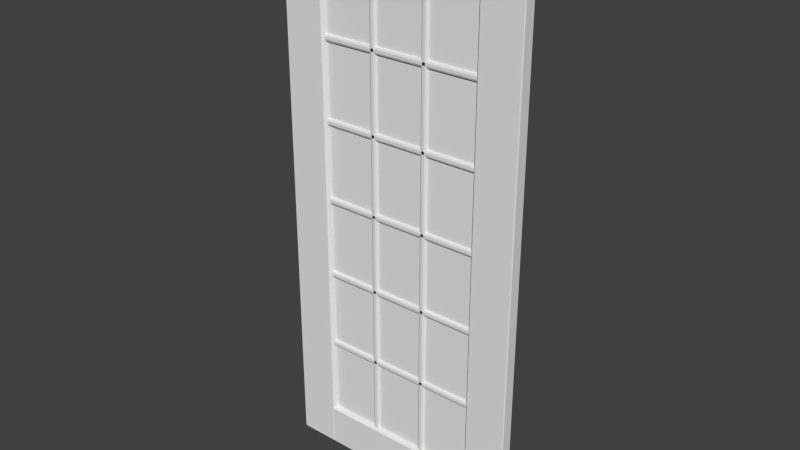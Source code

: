 # Source: Door_Panel_Glass_Georgian.blend  (saved by Blender 2.78.0; exported with 4.5.12 LTS)
import bpy
from mathutils import Matrix  # noqa: F401  (used for matrix-valued properties, if any)

bpy.ops.wm.read_factory_settings(use_empty=True)
scene = bpy.context.scene
scene.name = 'Scene'

# ---- collections
col_collection_1 = bpy.data.collections.new('Collection 1'); scene.collection.children.link(col_collection_1)

# ---- world
world_world = bpy.data.worlds.new('World'); scene.world = world_world
world_world.color = (0.05088, 0.05088, 0.05088)
world_world.use_sun_shadow = False
world_world.sun_shadow_jitter_overblur = 0.0
world_world.cycles.sampling_method = 'NONE'
world_world.cycles.sample_map_resolution = 256

# ---- meshes
me_base_point = bpy.data.meshes.new('Base Point')
me_base_point.from_pydata([(0.0, 0.0, 0.0)], [], [])
me_base_point.use_remesh_preserve_volume = False
me_base_point.use_remesh_preserve_attributes = False
me_base_point.use_mirror_vertex_groups = False
me_base_point.update()
me_cage = bpy.data.meshes.new('CAGE')
me_cage.from_pydata([(0.0, 0.0, 0.0), (0.0, 0.6096, 0.0), (0.6096, 0.6096, 0.0), (0.6096, 0.0, 0.0), (0.0, 0.0, 0.6096), (0.0, 0.6096, 0.6096), (0.6096, 0.6096, 0.6096), (0.6096, 0.0, 0.6096)], [], [(0, 1, 2, 3), (4, 7, 6, 5), (0, 4, 5, 1), (1, 5, 6, 2), (2, 6, 7, 3), (4, 0, 3, 7)])
me_cage.use_remesh_preserve_volume = False
me_cage.use_remesh_preserve_attributes = False
me_cage.use_mirror_vertex_groups = False
me_cage.update()
me_cube_008 = bpy.data.meshes.new('Cube.008')
me_cube_008.from_pydata([(0.1536, -0.02735, 1.003), (0.1536, -0.03565, 1.011), (0.1453, -0.02735, 1.011), (0.1537, -0.03292, 1.005), (0.1493, -0.03172, 1.007), (0.1481, -0.03292, 1.011), (0.1481, -0.0273, 1.005), (0.1453, -0.0171, 1.011), (0.1536, -0.008804, 1.011), (0.1536, -0.0171, 1.003), (0.1481, -0.01153, 1.011), (0.1493, -0.01273, 1.007), (0.1537, -0.01153, 1.005), (0.1481, -0.01715, 1.005), (0.7608, -0.008804, 1.011), (0.7691, -0.0171, 1.011), (0.7608, -0.0171, 1.003), (0.7663, -0.01153, 1.011), (0.7651, -0.01273, 1.007), (0.7663, -0.01715, 1.005), (0.7607, -0.01153, 1.005), (0.7691, -0.02735, 1.011), (0.7608, -0.03565, 1.011), (0.7608, -0.02735, 1.003), (0.7663, -0.03292, 1.011), (0.7651, -0.03172, 1.007), (0.7607, -0.03292, 1.005), (0.7663, -0.0273, 1.005), (0.1453, -0.02735, 1.021), (0.1536, -0.03565, 1.021), (0.1536, -0.02735, 1.029), (0.1481, -0.03292, 1.021), (0.1493, -0.03172, 1.025), (0.1537, -0.03292, 1.027), (0.1481, -0.0273, 1.027), (0.1453, -0.0171, 1.021), (0.1536, -0.0171, 1.029), (0.1536, -0.008804, 1.021), (0.1481, -0.01715, 1.027), (0.1493, -0.01273, 1.025), (0.1537, -0.01153, 1.027), (0.1481, -0.01153, 1.021), (0.7608, -0.008804, 1.021), (0.7608, -0.0171, 1.029), (0.7691, -0.0171, 1.021), (0.7607, -0.01153, 1.027), (0.7651, -0.01273, 1.025), (0.7663, -0.01715, 1.027), (0.7663, -0.01153, 1.021), (0.7691, -0.02735, 1.021), (0.7608, -0.02735, 1.029), (0.7608, -0.03565, 1.021), (0.7663, -0.0273, 1.027), (0.7651, -0.03172, 1.025), (0.7607, -0.03292, 1.027), (0.7663, -0.03292, 1.021), (0.1536, -0.02735, 1.29), (0.1536, -0.03565, 1.298), (0.1453, -0.02735, 1.298), (0.1537, -0.03292, 1.292), (0.1493, -0.03172, 1.294), (0.1481, -0.03292, 1.298), (0.1481, -0.0273, 1.292), (0.1453, -0.0171, 1.298), (0.1536, -0.008804, 1.298), (0.1536, -0.0171, 1.29), (0.1481, -0.01153, 1.298), (0.1493, -0.01273, 1.294), (0.1537, -0.01153, 1.292), (0.1481, -0.01715, 1.292), (0.7608, -0.008804, 1.298), (0.7691, -0.0171, 1.298), (0.7608, -0.0171, 1.29), (0.7663, -0.01153, 1.298), (0.7651, -0.01273, 1.294), (0.7663, -0.01715, 1.292), (0.7607, -0.01153, 1.292), (0.7691, -0.02735, 1.298), (0.7608, -0.03565, 1.298), (0.7608, -0.02735, 1.29), (0.7663, -0.03292, 1.298), (0.7651, -0.03172, 1.294), (0.7607, -0.03292, 1.292), (0.7663, -0.0273, 1.292), (0.1453, -0.02735, 1.308), (0.1536, -0.03565, 1.308), (0.1536, -0.02735, 1.316), (0.1481, -0.03292, 1.308), (0.1493, -0.03172, 1.313), (0.1537, -0.03292, 1.314), (0.1481, -0.0273, 1.314), (0.1453, -0.0171, 1.308), (0.1536, -0.0171, 1.316), (0.1536, -0.008804, 1.308), (0.1481, -0.01715, 1.314), (0.1493, -0.01273, 1.313), (0.1537, -0.01153, 1.314), (0.1481, -0.01153, 1.308), (0.7608, -0.008804, 1.308), (0.7608, -0.0171, 1.316), (0.7691, -0.0171, 1.308), (0.7607, -0.01153, 1.314), (0.7651, -0.01273, 1.313), (0.7663, -0.01715, 1.314), (0.7663, -0.01153, 1.308), (0.7691, -0.02735, 1.308), (0.7608, -0.02735, 1.316), (0.7608, -0.03565, 1.308), (0.7663, -0.0273, 1.314), (0.7651, -0.03172, 1.313), (0.7607, -0.03292, 1.314), (0.7663, -0.03292, 1.308), (0.1536, -0.02735, 1.577), (0.1536, -0.03565, 1.585), (0.1453, -0.02735, 1.585), (0.1537, -0.03292, 1.579), (0.1493, -0.03172, 1.581), (0.1481, -0.03292, 1.585), (0.1481, -0.0273, 1.579), (0.1453, -0.0171, 1.585), (0.1536, -0.008804, 1.585), (0.1536, -0.0171, 1.577), (0.1481, -0.01153, 1.585), (0.1493, -0.01273, 1.581), (0.1537, -0.01153, 1.579), (0.1481, -0.01715, 1.579), (0.7608, -0.008804, 1.585), (0.7691, -0.0171, 1.585), (0.7608, -0.0171, 1.577), (0.7663, -0.01153, 1.585), (0.7651, -0.01273, 1.581), (0.7663, -0.01715, 1.579), (0.7607, -0.01153, 1.579), (0.7691, -0.02735, 1.585), (0.7608, -0.03565, 1.585), (0.7608, -0.02735, 1.577), (0.7663, -0.03292, 1.585), (0.7651, -0.03172, 1.581), (0.7607, -0.03292, 1.579), (0.7663, -0.0273, 1.579), (0.1453, -0.02735, 1.595), (0.1536, -0.03565, 1.595), (0.1536, -0.02735, 1.603), (0.1481, -0.03292, 1.595), (0.1493, -0.03172, 1.6), (0.1537, -0.03292, 1.601), (0.1481, -0.0273, 1.601), (0.1453, -0.0171, 1.595), (0.1536, -0.0171, 1.603), (0.1536, -0.008804, 1.595), (0.1481, -0.01715, 1.601), (0.1493, -0.01273, 1.6), (0.1537, -0.01153, 1.601), (0.1481, -0.01153, 1.595), (0.7608, -0.008804, 1.595), (0.7608, -0.0171, 1.603), (0.7691, -0.0171, 1.595), (0.7607, -0.01153, 1.601), (0.7651, -0.01273, 1.6), (0.7663, -0.01715, 1.601), (0.7663, -0.01153, 1.595), (0.7691, -0.02735, 1.595), (0.7608, -0.02735, 1.603), (0.7608, -0.03565, 1.595), (0.7663, -0.0273, 1.601), (0.7651, -0.03172, 1.6), (0.7607, -0.03292, 1.601), (0.7663, -0.03292, 1.595), (0.1536, -0.02735, 0.7156), (0.1536, -0.03565, 0.7239), (0.1453, -0.02735, 0.7239), (0.1537, -0.03292, 0.7183), (0.1493, -0.03172, 0.7195), (0.1481, -0.03292, 0.7239), (0.1481, -0.0273, 0.7183), (0.1453, -0.0171, 0.7239), (0.1536, -0.008804, 0.7239), (0.1536, -0.0171, 0.7156), (0.1481, -0.01153, 0.7239), (0.1493, -0.01273, 0.7195), (0.1537, -0.01153, 0.7183), (0.1481, -0.01715, 0.7183), (0.7608, -0.008804, 0.7239), (0.7691, -0.0171, 0.7239), (0.7608, -0.0171, 0.7156), (0.7663, -0.01153, 0.7239), (0.7651, -0.01273, 0.7195), (0.7663, -0.01715, 0.7183), (0.7607, -0.01153, 0.7183), (0.7691, -0.02735, 0.7239), (0.7608, -0.03565, 0.7239), (0.7608, -0.02735, 0.7156), (0.7663, -0.03292, 0.7239), (0.7651, -0.03172, 0.7195), (0.7607, -0.03292, 0.7183), (0.7663, -0.0273, 0.7183), (0.1453, -0.02735, 0.7341), (0.1536, -0.03565, 0.7341), (0.1536, -0.02735, 0.7424), (0.1481, -0.03292, 0.7341), (0.1493, -0.03172, 0.7385), (0.1537, -0.03292, 0.7397), (0.1481, -0.0273, 0.7397), (0.1453, -0.0171, 0.7341), (0.1536, -0.0171, 0.7424), (0.1536, -0.008804, 0.7341), (0.1481, -0.01715, 0.7397), (0.1493, -0.01273, 0.7385), (0.1537, -0.01153, 0.7397), (0.1481, -0.01153, 0.7341), (0.7608, -0.008804, 0.7341), (0.7608, -0.0171, 0.7424), (0.7691, -0.0171, 0.7341), (0.7607, -0.01153, 0.7397), (0.7651, -0.01273, 0.7385), (0.7663, -0.01715, 0.7397), (0.7663, -0.01153, 0.7341), (0.7691, -0.02735, 0.7341), (0.7608, -0.02735, 0.7424), (0.7608, -0.03565, 0.7341), (0.7663, -0.0273, 0.7397), (0.7651, -0.03172, 0.7385), (0.7607, -0.03292, 0.7397), (0.7663, -0.03292, 0.7341), (0.1536, -0.02735, 0.4285), (0.1536, -0.03565, 0.4368), (0.1453, -0.02735, 0.4368), (0.1537, -0.03292, 0.4313), (0.1493, -0.03172, 0.4325), (0.1481, -0.03292, 0.4369), (0.1481, -0.0273, 0.4313), (0.1453, -0.0171, 0.4368), (0.1536, -0.008804, 0.4368), (0.1536, -0.0171, 0.4285), (0.1481, -0.01153, 0.4369), (0.1493, -0.01273, 0.4325), (0.1537, -0.01153, 0.4313), (0.1481, -0.01715, 0.4313), (0.7608, -0.008804, 0.4368), (0.7691, -0.0171, 0.4368), (0.7608, -0.0171, 0.4285), (0.7663, -0.01153, 0.4369), (0.7651, -0.01273, 0.4325), (0.7663, -0.01715, 0.4313), (0.7607, -0.01153, 0.4313), (0.7691, -0.02735, 0.4368), (0.7608, -0.03565, 0.4368), (0.7608, -0.02735, 0.4285), (0.7663, -0.03292, 0.4369), (0.7651, -0.03172, 0.4325), (0.7607, -0.03292, 0.4313), (0.7663, -0.0273, 0.4313), (0.1453, -0.02735, 0.4471), (0.1536, -0.03565, 0.4471), (0.1536, -0.02735, 0.4554), (0.1481, -0.03292, 0.447), (0.1493, -0.03172, 0.4515), (0.1537, -0.03292, 0.4527), (0.1481, -0.0273, 0.4527), (0.1453, -0.0171, 0.4471), (0.1536, -0.0171, 0.4554), (0.1536, -0.008804, 0.4471), (0.1481, -0.01715, 0.4527), (0.1493, -0.01273, 0.4515), (0.1537, -0.01153, 0.4527), (0.1481, -0.01153, 0.447), (0.7608, -0.008804, 0.4471), (0.7608, -0.0171, 0.4554), (0.7691, -0.0171, 0.4471), (0.7607, -0.01153, 0.4527), (0.7651, -0.01273, 0.4515), (0.7663, -0.01715, 0.4527), (0.7663, -0.01153, 0.447), (0.7691, -0.02735, 0.4471), (0.7608, -0.02735, 0.4554), (0.7608, -0.03565, 0.4471), (0.7663, -0.0273, 0.4527), (0.7651, -0.03172, 0.4515), (0.7607, -0.03292, 0.4527), (0.7663, -0.03292, 0.447), (0.5537, -0.02735, 0.1453), (0.5537, -0.03565, 0.1536), (0.5454, -0.02735, 0.1536), (0.5537, -0.03292, 0.1481), (0.5493, -0.03172, 0.1493), (0.5481, -0.03292, 0.1537), (0.5481, -0.0273, 0.1481), (0.5454, -0.0171, 0.1536), (0.5537, -0.008804, 0.1536), (0.5537, -0.0171, 0.1453), (0.5481, -0.01153, 0.1537), (0.5493, -0.01273, 0.1493), (0.5537, -0.01153, 0.1481), (0.5481, -0.01715, 0.1481), (0.5639, -0.008804, 0.1536), (0.5722, -0.0171, 0.1536), (0.5639, -0.0171, 0.1453), (0.5695, -0.01153, 0.1537), (0.5683, -0.01273, 0.1493), (0.5695, -0.01715, 0.1481), (0.5639, -0.01153, 0.1481), (0.5722, -0.02735, 0.1536), (0.5639, -0.03565, 0.1536), (0.5639, -0.02735, 0.1453), (0.5695, -0.03292, 0.1537), (0.5683, -0.03172, 0.1493), (0.5639, -0.03292, 0.1481), (0.5695, -0.0273, 0.1481), (0.5454, -0.02735, 1.878), (0.5537, -0.03565, 1.878), (0.5537, -0.02735, 1.887), (0.5481, -0.03292, 1.878), (0.5493, -0.03172, 1.883), (0.5537, -0.03292, 1.884), (0.5481, -0.0273, 1.884), (0.5454, -0.0171, 1.878), (0.5537, -0.0171, 1.887), (0.5537, -0.008804, 1.878), (0.5481, -0.01715, 1.884), (0.5493, -0.01273, 1.883), (0.5537, -0.01153, 1.884), (0.5481, -0.01153, 1.878), (0.5639, -0.008804, 1.878), (0.5639, -0.0171, 1.887), (0.5722, -0.0171, 1.878), (0.5639, -0.01153, 1.884), (0.5683, -0.01273, 1.883), (0.5695, -0.01715, 1.884), (0.5695, -0.01153, 1.878), (0.5722, -0.02735, 1.878), (0.5639, -0.02735, 1.887), (0.5639, -0.03565, 1.878), (0.5695, -0.0273, 1.884), (0.5683, -0.03172, 1.883), (0.5639, -0.03292, 1.884), (0.5695, -0.03292, 1.878), (0.3505, -0.02735, 0.1453), (0.3505, -0.03565, 0.1536), (0.3422, -0.02735, 0.1536), (0.3505, -0.03292, 0.1481), (0.3461, -0.03172, 0.1493), (0.3449, -0.03292, 0.1537), (0.3449, -0.0273, 0.1481), (0.3422, -0.0171, 0.1536), (0.3505, -0.008804, 0.1536), (0.3505, -0.0171, 0.1453), (0.3449, -0.01153, 0.1537), (0.3461, -0.01273, 0.1493), (0.3505, -0.01153, 0.1481), (0.3449, -0.01715, 0.1481), (0.3607, -0.008804, 0.1536), (0.369, -0.0171, 0.1536), (0.3607, -0.0171, 0.1453), (0.3663, -0.01153, 0.1537), (0.3651, -0.01273, 0.1493), (0.3663, -0.01715, 0.1481), (0.3607, -0.01153, 0.1481), (0.369, -0.02735, 0.1536), (0.3607, -0.03565, 0.1536), (0.3607, -0.02735, 0.1453), (0.3663, -0.03292, 0.1537), (0.3651, -0.03172, 0.1493), (0.3607, -0.03292, 0.1481), (0.3663, -0.0273, 0.1481), (0.3422, -0.02735, 1.878), (0.3505, -0.03565, 1.878), (0.3505, -0.02735, 1.887), (0.3449, -0.03292, 1.878), (0.3461, -0.03172, 1.883), (0.3505, -0.03292, 1.884), (0.3449, -0.0273, 1.884), (0.3422, -0.0171, 1.878), (0.3505, -0.0171, 1.887), (0.3505, -0.008804, 1.878), (0.3449, -0.01715, 1.884), (0.3461, -0.01273, 1.883), (0.3505, -0.01153, 1.884), (0.3449, -0.01153, 1.878), (0.3607, -0.008804, 1.878), (0.3607, -0.0171, 1.887), (0.369, -0.0171, 1.878), (0.3607, -0.01153, 1.884), (0.3651, -0.01273, 1.883), (0.3663, -0.01715, 1.884), (0.3663, -0.01153, 1.878), (0.369, -0.02735, 1.878), (0.3607, -0.02735, 1.887), (0.3607, -0.03565, 1.878), (0.3663, -0.0273, 1.884), (0.3651, -0.03172, 1.883), (0.3607, -0.03292, 1.884), (0.3663, -0.03292, 1.878), (0.1515, -0.04153, 1.88), (0.1535, -0.04066, 1.878), (0.7629, -0.002918, 0.1515), (0.1584, -0.03505, 1.874), (0.1594, -0.03241, 1.873), (0.16, -0.02955, 1.872), (0.756, -0.009403, 1.874), (0.1602, -0.02657, 1.872), (0.7544, -0.0149, 1.872), (0.7609, -0.003786, 0.1535), (0.1494, -0.04182, 0.1494), (0.765, -0.04183, 0.1494), (0.16, -0.02955, 0.16), (0.1594, -0.03241, 0.1594), (0.157, -0.007092, 1.875), (0.1554, -0.005195, 1.877), (0.1584, -0.03505, 0.1584), (0.1494, -0.04182, 1.883), (0.7629, -0.04153, 1.88), (0.7609, -0.04066, 1.878), (0.7574, -0.007092, 0.157), (0.759, -0.03925, 1.877), (0.7574, -0.03736, 1.875), (0.7544, -0.0149, 0.16), (0.755, -0.03241, 1.873), (0.7542, -0.02657, 1.872), (0.765, -0.002625, 1.883), (0.7542, -0.02657, 0.1602), (0.1602, -0.01788, 0.1602), (0.1535, -0.04066, 0.1535), (0.755, -0.03241, 0.1594), (0.756, -0.03505, 0.1584), (0.157, -0.007092, 0.157), (0.1554, -0.005195, 0.1554), (0.759, -0.03925, 0.1554), (0.1515, -0.04153, 0.1515), (0.1554, -0.03925, 0.1554), (0.157, -0.03736, 0.157), (0.1515, -0.002918, 0.1515), (0.1602, -0.02657, 0.1602), (0.759, -0.005195, 0.1554), (0.756, -0.009403, 0.1584), (0.755, -0.01204, 0.1594), (0.765, -0.04182, 1.883), (0.1535, -0.003786, 0.1535), (0.7542, -0.01788, 0.1602), (0.7544, -0.02955, 0.16), (0.7542, -0.01788, 1.872), (0.7574, -0.03736, 0.157), (0.755, -0.01204, 1.873), (0.1554, -0.03925, 1.877), (0.7574, -0.007092, 1.875), (0.759, -0.005195, 1.877), (0.7609, -0.003786, 1.878), (0.7629, -0.002918, 1.88), (0.1494, -0.002625, 1.883), (0.157, -0.03736, 1.875), (0.1584, -0.009403, 0.1584), (0.1594, -0.01204, 0.1594), (0.16, -0.0149, 0.16), (0.7609, -0.04066, 0.1535), (0.765, -0.002625, 0.1494), (0.7544, -0.02955, 1.872), (0.1494, -0.002625, 0.1494), (0.1602, -0.01788, 1.872), (0.16, -0.0149, 1.872), (0.1594, -0.01204, 1.873), (0.1584, -0.009403, 1.874), (0.756, -0.03505, 1.874), (0.7629, -0.04153, 0.1515), (0.1535, -0.003786, 1.878), (0.1515, -0.002918, 1.88), (0.1535, -0.003786, 0.1535), (0.7609, -0.003786, 0.1535), (0.7542, -0.02657, 0.1602), (0.7542, -0.02657, 0.1602), (0.1602, -0.02657, 0.1602), (0.1602, -0.02657, 0.1602), (0.1554, -0.005195, 1.877), (0.157, -0.007092, 1.875), (0.1602, -0.02657, 1.872), (0.1602, -0.02657, 1.872), (0.16, -0.02955, 0.16), (0.7542, -0.02657, 1.872), (0.7542, -0.02657, 1.872), (0.756, -0.009403, 0.1584), (0.755, -0.01204, 0.1594), (0.755, -0.03241, 0.1594), (0.7544, -0.02955, 0.16), (0.1535, -0.04066, 1.878), (0.1554, -0.03925, 1.877), (0.157, -0.03736, 1.875), (0.1584, -0.03505, 1.874), (0.7574, -0.03736, 0.157), (0.756, -0.03505, 0.1584), (0.759, -0.03925, 0.1554), (0.7609, -0.04066, 0.1535), (0.1554, -0.005195, 0.1554), (0.157, -0.007092, 0.157), (0.1535, -0.04066, 0.1535), (0.1554, -0.03925, 0.1554), (0.7544, -0.02955, 1.872), (0.7574, -0.03736, 1.875), (0.756, -0.03505, 1.874), (0.755, -0.03241, 1.873), (0.157, -0.03736, 0.157), (0.1584, -0.03505, 0.1584), (0.1594, -0.03241, 0.1594), (0.1594, -0.03241, 1.873), (0.16, -0.02955, 1.872), (0.759, -0.005195, 1.877), (0.7574, -0.007092, 1.875), (0.7609, -0.003786, 1.878), (0.7609, -0.04066, 1.878), (0.759, -0.03925, 1.877), (0.16, -0.0149, 1.872), (0.1602, -0.01788, 1.872), (0.1602, -0.01788, 1.872), (0.1594, -0.01204, 1.873), (0.1584, -0.009403, 1.874), (0.1535, -0.003786, 1.878), (0.1584, -0.009403, 0.1584), (0.1594, -0.01204, 0.1594), (0.16, -0.0149, 0.16), (0.7542, -0.01788, 1.872), (0.7542, -0.01788, 1.872), (0.755, -0.01204, 1.873), (0.7544, -0.0149, 1.872), (0.756, -0.009403, 1.874), (0.759, -0.005195, 0.1554), (0.7574, -0.007092, 0.157), (0.7544, -0.0149, 0.16), (0.7542, -0.01788, 0.1602), (0.7542, -0.01788, 0.1602), (0.1602, -0.01788, 0.1602), (0.1602, -0.01788, 0.1602), (0.1554, -0.04182, 4.47e-08), (0.1554, -0.04445, 0.003), (0.1524, -0.04182, 0.003), (0.1554, -0.04368, 0.0008787), (0.1537, -0.04334, 0.001268), (0.1533, -0.04368, 0.003), (0.1533, -0.04182, 0.0008787), (0.1524, -0.002625, 0.003), (0.1554, -6.147e-08, 0.003), (0.1554, -0.002625, 4.47e-08), (0.1533, -0.0007689, 0.003), (0.1537, -0.00111, 0.001268), (0.1554, -0.0007689, 0.0008787), (0.1533, -0.002625, 0.0008787), (0.759, -6.147e-08, 0.003), (0.762, -0.002625, 0.003), (0.759, -0.002625, 4.47e-08), (0.7611, -0.0007689, 0.003), (0.7607, -0.00111, 0.001268), (0.7611, -0.002625, 0.0008787), (0.759, -0.0007689, 0.0008787), (0.762, -0.04182, 0.003), (0.759, -0.04445, 0.003), (0.759, -0.04182, 4.47e-08), (0.7611, -0.04368, 0.003), (0.7607, -0.04334, 0.001268), (0.759, -0.04368, 0.0008787), (0.7611, -0.04182, 0.0008787), (0.1524, -0.04182, 0.1494), (0.1554, -0.04445, 0.1494), (0.1554, -0.04182, 0.1524), (0.1533, -0.04368, 0.1494), (0.1537, -0.04334, 0.1511), (0.1554, -0.04368, 0.1515), (0.1533, -0.04182, 0.1515), (0.1524, -0.002625, 0.1494), (0.1554, -0.002625, 0.1524), (0.1554, -6.147e-08, 0.1494), (0.1533, -0.002625, 0.1515), (0.1537, -0.00111, 0.1511), (0.1554, -0.0007689, 0.1515), (0.1533, -0.0007689, 0.1494), (0.759, -6.147e-08, 0.1494), (0.759, -0.002625, 0.1524), (0.762, -0.002625, 0.1494), (0.759, -0.0007689, 0.1515), (0.7607, -0.00111, 0.1511), (0.7611, -0.002625, 0.1515), (0.7611, -0.0007689, 0.1494), (0.762, -0.04182, 0.1494), (0.759, -0.04182, 0.1524), (0.759, -0.04445, 0.1494), (0.7611, -0.04182, 0.1515), (0.7607, -0.04334, 0.1511), (0.759, -0.04368, 0.1515), (0.7611, -0.04368, 0.1494), (0.1554, -0.04182, 1.88), (0.1554, -0.04445, 1.883), (0.1524, -0.04182, 1.883), (0.1554, -0.04368, 1.88), (0.1537, -0.04334, 1.881), (0.1533, -0.04368, 1.883), (0.1533, -0.04182, 1.88), (0.1524, -0.002625, 1.883), (0.1554, -6.147e-08, 1.883), (0.1554, -0.002625, 1.88), (0.1533, -0.0007689, 1.883), (0.1537, -0.00111, 1.881), (0.1554, -0.0007689, 1.88), (0.1533, -0.002625, 1.88), (0.759, -6.147e-08, 1.883), (0.762, -0.002625, 1.883), (0.759, -0.002625, 1.88), (0.7611, -0.0007689, 1.883), (0.7607, -0.00111, 1.881), (0.7611, -0.002625, 1.88), (0.759, -0.0007689, 1.88), (0.762, -0.04182, 1.883), (0.759, -0.04445, 1.883), (0.759, -0.04182, 1.88), (0.7611, -0.04368, 1.883), (0.7607, -0.04334, 1.881), (0.759, -0.04368, 1.88), (0.7611, -0.04182, 1.88), (0.1524, -0.04182, 2.029), (0.1554, -0.04445, 2.029), (0.1554, -0.04182, 2.032), (0.1533, -0.04368, 2.029), (0.1537, -0.04334, 2.031), (0.1554, -0.04368, 2.031), (0.1533, -0.04182, 2.031), (0.1524, -0.002625, 2.029), (0.1554, -0.002625, 2.032), (0.1554, -6.147e-08, 2.029), (0.1533, -0.002625, 2.031), (0.1537, -0.00111, 2.031), (0.1554, -0.0007689, 2.031), (0.1533, -0.0007689, 2.029), (0.759, -6.147e-08, 2.029), (0.759, -0.002625, 2.032), (0.762, -0.002625, 2.029), (0.759, -0.0007689, 2.031), (0.7607, -0.00111, 2.031), (0.7611, -0.002625, 2.031), (0.7611, -0.0007689, 2.029), (0.762, -0.04182, 2.029), (0.759, -0.04182, 2.032), (0.759, -0.04445, 2.029), (0.7611, -0.04182, 2.031), (0.7607, -0.04334, 2.031), (0.759, -0.04368, 2.031), (0.7611, -0.04368, 2.029), (-5.96e-08, -0.04183, 2.029), (0.003, -0.04445, 2.029), (0.003, -0.04183, 2.032), (0.0008786, -0.04368, 2.029), (0.001268, -0.04334, 2.031), (0.003, -0.04368, 2.031), (0.0008786, -0.04183, 2.031), (0.003, -0.002625, 2.032), (0.003, -1.248e-07, 2.029), (-5.96e-08, -0.002625, 2.029), (0.003, -0.000769, 2.031), (0.001268, -0.00111, 2.031), (0.0008786, -0.000769, 2.029), (0.0008786, -0.002625, 2.031), (0.003, -1.676e-08, 0.003), (0.003, -0.002625, 0.0), (0.0, -0.002625, 0.003), (0.003, -0.0007689, 0.0008787), (0.001268, -0.001109, 0.001268), (0.0008787, -0.002625, 0.0008787), (0.0008787, -0.0007689, 0.003), (0.003, -0.04182, 0.0), (0.003, -0.04445, 0.003), (0.0, -0.04182, 0.003), (0.003, -0.04368, 0.0008787), (0.001268, -0.04334, 0.001268), (0.0008787, -0.04368, 0.003), (0.0008787, -0.04182, 0.0008787), (0.1494, -0.04182, 2.032), (0.1494, -0.04445, 2.029), (0.1524, -0.04182, 2.029), (0.1494, -0.04368, 2.031), (0.1511, -0.04334, 2.031), (0.1515, -0.04368, 2.029), (0.1515, -0.04182, 2.031), (0.1494, -0.002625, 2.032), (0.1524, -0.002625, 2.029), (0.1494, -1.08e-07, 2.029), (0.1515, -0.002625, 2.031), (0.1511, -0.00111, 2.031), (0.1515, -0.000769, 2.029), (0.1494, -0.000769, 2.031), (0.1494, 0.0, 0.003), (0.1524, -0.002625, 0.003), (0.1494, -0.002625, 0.0), (0.1515, -0.0007688, 0.003), (0.1511, -0.001109, 0.001268), (0.1515, -0.002625, 0.0008787), (0.1494, -0.0007688, 0.0008787), (0.1494, -0.04182, 0.0), (0.1524, -0.04182, 0.003), (0.1494, -0.04445, 0.003), (0.1515, -0.04182, 0.0008787), (0.1511, -0.04334, 0.001268), (0.1515, -0.04368, 0.003), (0.1494, -0.04368, 0.0008787), (0.762, -0.04183, 2.029), (0.765, -0.04445, 2.029), (0.765, -0.04183, 2.032), (0.7629, -0.04368, 2.029), (0.7633, -0.04334, 2.031), (0.765, -0.04368, 2.031), (0.7629, -0.04183, 2.031), (0.765, -0.002625, 2.032), (0.765, -1.248e-07, 2.029), (0.762, -0.002625, 2.029), (0.765, -0.000769, 2.031), (0.7633, -0.00111, 2.031), (0.7629, -0.000769, 2.029), (0.7629, -0.002625, 2.031), (0.765, -1.676e-08, 0.003), (0.765, -0.002625, 0.0), (0.762, -0.002625, 0.003), (0.765, -0.0007689, 0.0008787), (0.7633, -0.001109, 0.001268), (0.7629, -0.002625, 0.0008787), (0.7629, -0.0007689, 0.003), (0.765, -0.04182, 0.0), (0.765, -0.04445, 0.003), (0.762, -0.04182, 0.003), (0.765, -0.04368, 0.0008787), (0.7633, -0.04334, 0.001268), (0.7629, -0.04368, 0.003), (0.7629, -0.04182, 0.0008787), (0.9114, -0.04182, 2.032), (0.9114, -0.04445, 2.029), (0.9144, -0.04182, 2.029), (0.9114, -0.04368, 2.031), (0.9131, -0.04334, 2.031), (0.9135, -0.04368, 2.029), (0.9135, -0.04182, 2.031), (0.9114, -0.002625, 2.032), (0.9144, -0.002625, 2.029), (0.9114, -1.08e-07, 2.029), (0.9135, -0.002625, 2.031), (0.9131, -0.00111, 2.031), (0.9135, -0.000769, 2.029), (0.9114, -0.000769, 2.031), (0.9114, 0.0, 0.003), (0.9144, -0.002625, 0.003), (0.9114, -0.002625, 0.0), (0.9135, -0.0007688, 0.003), (0.9131, -0.001109, 0.001268), (0.9135, -0.002625, 0.0008787), (0.9114, -0.0007688, 0.0008787), (0.9114, -0.04182, 0.0), (0.9144, -0.04182, 0.003), (0.9114, -0.04445, 0.003), (0.9135, -0.04182, 0.0008787), (0.9131, -0.04334, 0.001268), (0.9135, -0.04368, 0.003), (0.9114, -0.04368, 0.0008787), (0.1524, -0.02657, 0.1524), (0.1524, -0.01788, 0.1524), (0.762, -0.01788, 0.1524), (0.762, -0.02657, 0.1524), (0.1524, -0.02657, 1.88), (0.1524, -0.01788, 1.88), (0.762, -0.01788, 1.88), (0.762, -0.02657, 1.88)], [(419, 431), (399, 431), (417, 419), (439, 456), (417, 399), (439, 437), (456, 420), (437, 420)], [(0, 9, 16, 23), (44, 49, 21, 15), (50, 43, 36, 30), (37, 42, 14, 8), (51, 29, 1, 22), (84, 91, 63, 58), (56, 65, 72, 79), (100, 105, 77, 71), (106, 99, 92, 86), (93, 98, 70, 64), (107, 85, 57, 78), (140, 147, 119, 114), (112, 121, 128, 135), (156, 161, 133, 127), (162, 155, 148, 142), (149, 154, 126, 120), (163, 141, 113, 134), (196, 203, 175, 170), (168, 177, 184, 191), (212, 217, 189, 183), (218, 211, 204, 198), (205, 210, 182, 176), (219, 197, 169, 190), (252, 259, 231, 226), (224, 233, 240, 247), (268, 273, 245, 239), (274, 267, 260, 254), (261, 266, 238, 232), (275, 253, 225, 246), (308, 315, 287, 282), (280, 289, 296, 303), (324, 329, 301, 295), (330, 323, 316, 310), (317, 322, 294, 288), (331, 309, 281, 302), (364, 371, 343, 338), (336, 345, 352, 359), (380, 385, 357, 351), (386, 379, 372, 366), (373, 378, 350, 344), (387, 365, 337, 358), (0, 3, 4, 6), (1, 5, 4, 3), (2, 6, 4, 5), (7, 10, 11, 13), (8, 12, 11, 10), (9, 13, 11, 12), (14, 17, 18, 20), (15, 19, 18, 17), (16, 20, 18, 19), (21, 24, 25, 27), (22, 26, 25, 24), (23, 27, 25, 26), (28, 31, 32, 34), (29, 33, 32, 31), (30, 34, 32, 33), (35, 38, 39, 41), (36, 40, 39, 38), (37, 41, 39, 40), (42, 45, 46, 48), (43, 47, 46, 45), (44, 48, 46, 47), (49, 52, 53, 55), (50, 54, 53, 52), (51, 55, 53, 54), (56, 59, 60, 62), (57, 61, 60, 59), (58, 62, 60, 61), (63, 66, 67, 69), (64, 68, 67, 66), (65, 69, 67, 68), (70, 73, 74, 76), (71, 75, 74, 73), (72, 76, 74, 75), (77, 80, 81, 83), (78, 82, 81, 80), (79, 83, 81, 82), (84, 87, 88, 90), (85, 89, 88, 87), (86, 90, 88, 89), (91, 94, 95, 97), (92, 96, 95, 94), (93, 97, 95, 96), (98, 101, 102, 104), (99, 103, 102, 101), (100, 104, 102, 103), (105, 108, 109, 111), (106, 110, 109, 108), (107, 111, 109, 110), (112, 115, 116, 118), (113, 117, 116, 115), (114, 118, 116, 117), (119, 122, 123, 125), (120, 124, 123, 122), (121, 125, 123, 124), (126, 129, 130, 132), (127, 131, 130, 129), (128, 132, 130, 131), (133, 136, 137, 139), (134, 138, 137, 136), (135, 139, 137, 138), (140, 143, 144, 146), (141, 145, 144, 143), (142, 146, 144, 145), (147, 150, 151, 153), (148, 152, 151, 150), (149, 153, 151, 152), (154, 157, 158, 160), (155, 159, 158, 157), (156, 160, 158, 159), (161, 164, 165, 167), (162, 166, 165, 164), (163, 167, 165, 166), (168, 171, 172, 174), (169, 173, 172, 171), (170, 174, 172, 173), (175, 178, 179, 181), (176, 180, 179, 178), (177, 181, 179, 180), (182, 185, 186, 188), (183, 187, 186, 185), (184, 188, 186, 187), (189, 192, 193, 195), (190, 194, 193, 192), (191, 195, 193, 194), (196, 199, 200, 202), (197, 201, 200, 199), (198, 202, 200, 201), (203, 206, 207, 209), (204, 208, 207, 206), (205, 209, 207, 208), (210, 213, 214, 216), (211, 215, 214, 213), (212, 216, 214, 215), (217, 220, 221, 223), (218, 222, 221, 220), (219, 223, 221, 222), (224, 227, 228, 230), (225, 229, 228, 227), (226, 230, 228, 229), (231, 234, 235, 237), (232, 236, 235, 234), (233, 237, 235, 236), (238, 241, 242, 244), (239, 243, 242, 241), (240, 244, 242, 243), (245, 248, 249, 251), (246, 250, 249, 248), (247, 251, 249, 250), (252, 255, 256, 258), (253, 257, 256, 255), (254, 258, 256, 257), (259, 262, 263, 265), (260, 264, 263, 262), (261, 265, 263, 264), (266, 269, 270, 272), (267, 271, 270, 269), (268, 272, 270, 271), (273, 276, 277, 279), (274, 278, 277, 276), (275, 279, 277, 278), (280, 283, 284, 286), (281, 285, 284, 283), (282, 286, 284, 285), (287, 290, 291, 293), (288, 292, 291, 290), (289, 293, 291, 292), (294, 297, 298, 300), (295, 299, 298, 297), (296, 300, 298, 299), (301, 304, 305, 307), (302, 306, 305, 304), (303, 307, 305, 306), (308, 311, 312, 314), (309, 313, 312, 311), (310, 314, 312, 313), (315, 318, 319, 321), (316, 320, 319, 318), (317, 321, 319, 320), (322, 325, 326, 328), (323, 327, 326, 325), (324, 328, 326, 327), (329, 332, 333, 335), (330, 334, 333, 332), (331, 335, 333, 334), (336, 339, 340, 342), (337, 341, 340, 339), (338, 342, 340, 341), (343, 346, 347, 349), (344, 348, 347, 346), (345, 349, 347, 348), (350, 353, 354, 356), (351, 355, 354, 353), (352, 356, 354, 355), (357, 360, 361, 363), (358, 362, 361, 360), (359, 363, 361, 362), (364, 367, 368, 370), (365, 369, 368, 367), (366, 370, 368, 369), (371, 374, 375, 377), (372, 376, 375, 374), (373, 377, 375, 376), (378, 381, 382, 384), (379, 383, 382, 381), (380, 384, 382, 383), (385, 388, 389, 391), (386, 390, 389, 388), (387, 391, 389, 390), (1, 29, 31, 5), (5, 31, 28, 2), (30, 36, 38, 34), (34, 38, 35, 28), (37, 8, 10, 41), (41, 10, 7, 35), (9, 0, 6, 13), (13, 6, 2, 7), (36, 43, 45, 40), (40, 45, 42, 37), (44, 15, 17, 48), (48, 17, 14, 42), (16, 9, 12, 20), (20, 12, 8, 14), (43, 50, 52, 47), (47, 52, 49, 44), (51, 22, 24, 55), (55, 24, 21, 49), (23, 16, 19, 27), (27, 19, 15, 21), (50, 30, 33, 54), (54, 33, 29, 51), (0, 23, 26, 3), (3, 26, 22, 1), (57, 85, 87, 61), (61, 87, 84, 58), (86, 92, 94, 90), (90, 94, 91, 84), (93, 64, 66, 97), (97, 66, 63, 91), (65, 56, 62, 69), (69, 62, 58, 63), (92, 99, 101, 96), (96, 101, 98, 93), (100, 71, 73, 104), (104, 73, 70, 98), (72, 65, 68, 76), (76, 68, 64, 70), (99, 106, 108, 103), (103, 108, 105, 100), (107, 78, 80, 111), (111, 80, 77, 105), (79, 72, 75, 83), (83, 75, 71, 77), (106, 86, 89, 110), (110, 89, 85, 107), (56, 79, 82, 59), (59, 82, 78, 57), (113, 141, 143, 117), (117, 143, 140, 114), (142, 148, 150, 146), (146, 150, 147, 140), (149, 120, 122, 153), (153, 122, 119, 147), (121, 112, 118, 125), (125, 118, 114, 119), (148, 155, 157, 152), (152, 157, 154, 149), (156, 127, 129, 160), (160, 129, 126, 154), (128, 121, 124, 132), (132, 124, 120, 126), (155, 162, 164, 159), (159, 164, 161, 156), (163, 134, 136, 167), (167, 136, 133, 161), (135, 128, 131, 139), (139, 131, 127, 133), (162, 142, 145, 166), (166, 145, 141, 163), (112, 135, 138, 115), (115, 138, 134, 113), (169, 197, 199, 173), (173, 199, 196, 170), (198, 204, 206, 202), (202, 206, 203, 196), (205, 176, 178, 209), (209, 178, 175, 203), (177, 168, 174, 181), (181, 174, 170, 175), (204, 211, 213, 208), (208, 213, 210, 205), (212, 183, 185, 216), (216, 185, 182, 210), (184, 177, 180, 188), (188, 180, 176, 182), (211, 218, 220, 215), (215, 220, 217, 212), (219, 190, 192, 223), (223, 192, 189, 217), (191, 184, 187, 195), (195, 187, 183, 189), (218, 198, 201, 222), (222, 201, 197, 219), (168, 191, 194, 171), (171, 194, 190, 169), (225, 253, 255, 229), (229, 255, 252, 226), (254, 260, 262, 258), (258, 262, 259, 252), (261, 232, 234, 265), (265, 234, 231, 259), (233, 224, 230, 237), (237, 230, 226, 231), (260, 267, 269, 264), (264, 269, 266, 261), (268, 239, 241, 272), (272, 241, 238, 266), (240, 233, 236, 244), (244, 236, 232, 238), (267, 274, 276, 271), (271, 276, 273, 268), (275, 246, 248, 279), (279, 248, 245, 273), (247, 240, 243, 251), (251, 243, 239, 245), (274, 254, 257, 278), (278, 257, 253, 275), (224, 247, 250, 227), (227, 250, 246, 225), (281, 309, 311, 285), (285, 311, 308, 282), (310, 316, 318, 314), (314, 318, 315, 308), (317, 288, 290, 321), (321, 290, 287, 315), (289, 280, 286, 293), (293, 286, 282, 287), (316, 323, 325, 320), (320, 325, 322, 317), (324, 295, 297, 328), (328, 297, 294, 322), (296, 289, 292, 300), (300, 292, 288, 294), (323, 330, 332, 327), (327, 332, 329, 324), (331, 302, 304, 335), (335, 304, 301, 329), (303, 296, 299, 307), (307, 299, 295, 301), (330, 310, 313, 334), (334, 313, 309, 331), (280, 303, 306, 283), (283, 306, 302, 281), (337, 365, 367, 341), (341, 367, 364, 338), (366, 372, 374, 370), (370, 374, 371, 364), (373, 344, 346, 377), (377, 346, 343, 371), (345, 336, 342, 349), (349, 342, 338, 343), (372, 379, 381, 376), (376, 381, 378, 373), (380, 351, 353, 384), (384, 353, 350, 378), (352, 345, 348, 356), (356, 348, 344, 350), (379, 386, 388, 383), (383, 388, 385, 380), (387, 358, 360, 391), (391, 360, 357, 385), (359, 352, 355, 363), (363, 355, 351, 357), (386, 366, 369, 390), (390, 369, 365, 387), (336, 359, 362, 339), (339, 362, 358, 337), (28, 35, 7, 2), (424, 425, 407, 406), (428, 421, 452, 426), (423, 485, 494, 495), (422, 423, 495, 416), (488, 461, 410, 411), (461, 403, 435, 410), (487, 488, 411, 506), (480, 422, 416, 493), (466, 480, 493, 475), (448, 414, 413, 442), (485, 487, 506, 494), (462, 463, 446, 445), (492, 482, 393, 491), (427, 392, 409, 402), (395, 460, 414, 448), (500, 496, 460, 395), (397, 454, 496, 500), (472, 476, 454, 397), (392, 410, 435, 409), (442, 413, 505, 481), (429, 428, 426, 440), (468, 404, 438, 467), (491, 393, 392, 427), (469, 473, 501, 474), (474, 501, 396, 405), (405, 396, 484, 408), (408, 484, 483, 497), (404, 499, 479, 438), (499, 498, 486, 479), (481, 505, 410, 392), (450, 434, 433, 449), (497, 483, 482, 492), (451, 523, 434, 450), (513, 424, 406, 459), (514, 513, 459, 458), (515, 514, 458, 457), (526, 515, 457, 508), (436, 430, 463, 512), (527, 524, 523, 451), (490, 412, 521, 489), (470, 462, 445, 502), (463, 447, 418, 446), (509, 507, 519, 516), (507, 510, 441, 519), (510, 511, 398, 441), (511, 471, 503, 398), (430, 455, 447, 463), (425, 436, 512, 407), (522, 443, 444, 432), (471, 470, 502, 503), (525, 517, 400, 415), (415, 400, 518, 478), (432, 444, 504, 401), (394, 446, 418, 453), (401, 504, 446, 394), (478, 518, 520, 477), (477, 520, 443, 522), (489, 521, 465, 464), (430, 394, 453, 455), (464, 465, 394, 430), (449, 433, 412, 490), (427, 402, 403, 461), (421, 427, 461, 452), (498, 429, 440, 486), (528, 537, 544, 551), (572, 577, 549, 543), (578, 571, 564, 558), (565, 570, 542, 536), (579, 557, 529, 550), (612, 619, 591, 586), (584, 593, 600, 607), (628, 633, 605, 599), (634, 627, 620, 614), (621, 626, 598, 592), (635, 613, 585, 606), (668, 675, 647, 642), (640, 649, 656, 663), (684, 689, 661, 655), (690, 683, 676, 670), (677, 682, 654, 648), (691, 669, 641, 662), (724, 731, 703, 698), (696, 705, 712, 719), (740, 745, 717, 711), (746, 739, 732, 726), (733, 738, 710, 704), (747, 725, 697, 718), (528, 531, 532, 534), (529, 533, 532, 531), (530, 534, 532, 533), (535, 538, 539, 541), (536, 540, 539, 538), (537, 541, 539, 540), (542, 545, 546, 548), (543, 547, 546, 545), (544, 548, 546, 547), (549, 552, 553, 555), (550, 554, 553, 552), (551, 555, 553, 554), (556, 559, 560, 562), (557, 561, 560, 559), (558, 562, 560, 561), (563, 566, 567, 569), (564, 568, 567, 566), (565, 569, 567, 568), (570, 573, 574, 576), (571, 575, 574, 573), (572, 576, 574, 575), (577, 580, 581, 583), (578, 582, 581, 580), (579, 583, 581, 582), (584, 587, 588, 590), (585, 589, 588, 587), (586, 590, 588, 589), (591, 594, 595, 597), (592, 596, 595, 594), (593, 597, 595, 596), (598, 601, 602, 604), (599, 603, 602, 601), (600, 604, 602, 603), (605, 608, 609, 611), (606, 610, 609, 608), (607, 611, 609, 610), (612, 615, 616, 618), (613, 617, 616, 615), (614, 618, 616, 617), (619, 622, 623, 625), (620, 624, 623, 622), (621, 625, 623, 624), (626, 629, 630, 632), (627, 631, 630, 629), (628, 632, 630, 631), (633, 636, 637, 639), (634, 638, 637, 636), (635, 639, 637, 638), (640, 643, 644, 646), (641, 645, 644, 643), (642, 646, 644, 645), (647, 650, 651, 653), (648, 652, 651, 650), (649, 653, 651, 652), (654, 657, 658, 660), (655, 659, 658, 657), (656, 660, 658, 659), (661, 664, 665, 667), (662, 666, 665, 664), (663, 667, 665, 666), (668, 671, 672, 674), (669, 673, 672, 671), (670, 674, 672, 673), (675, 678, 679, 681), (676, 680, 679, 678), (677, 681, 679, 680), (682, 685, 686, 688), (683, 687, 686, 685), (684, 688, 686, 687), (689, 692, 693, 695), (690, 694, 693, 692), (691, 695, 693, 694), (696, 699, 700, 702), (697, 701, 700, 699), (698, 702, 700, 701), (703, 706, 707, 709), (704, 708, 707, 706), (705, 709, 707, 708), (710, 713, 714, 716), (711, 715, 714, 713), (712, 716, 714, 715), (717, 720, 721, 723), (718, 722, 721, 720), (719, 723, 721, 722), (724, 727, 728, 730), (725, 729, 728, 727), (726, 730, 728, 729), (731, 734, 735, 737), (732, 736, 735, 734), (733, 737, 735, 736), (738, 741, 742, 744), (739, 743, 742, 741), (740, 744, 742, 743), (745, 748, 749, 751), (746, 750, 749, 748), (747, 751, 749, 750), (529, 557, 559, 533), (533, 559, 556, 530), (558, 564, 566, 562), (562, 566, 563, 556), (565, 536, 538, 569), (569, 538, 535, 563), (537, 528, 534, 541), (541, 534, 530, 535), (564, 571, 573, 568), (568, 573, 570, 565), (572, 543, 545, 576), (576, 545, 542, 570), (544, 537, 540, 548), (548, 540, 536, 542), (571, 578, 580, 575), (575, 580, 577, 572), (579, 550, 552, 583), (583, 552, 549, 577), (551, 544, 547, 555), (555, 547, 543, 549), (578, 558, 561, 582), (582, 561, 557, 579), (528, 551, 554, 531), (531, 554, 550, 529), (585, 613, 615, 589), (589, 615, 612, 586), (614, 620, 622, 618), (618, 622, 619, 612), (621, 592, 594, 625), (625, 594, 591, 619), (593, 584, 590, 597), (597, 590, 586, 591), (620, 627, 629, 624), (624, 629, 626, 621), (628, 599, 601, 632), (632, 601, 598, 626), (600, 593, 596, 604), (604, 596, 592, 598), (627, 634, 636, 631), (631, 636, 633, 628), (635, 606, 608, 639), (639, 608, 605, 633), (607, 600, 603, 611), (611, 603, 599, 605), (634, 614, 617, 638), (638, 617, 613, 635), (584, 607, 610, 587), (587, 610, 606, 585), (641, 669, 671, 645), (645, 671, 668, 642), (670, 676, 678, 674), (674, 678, 675, 668), (677, 648, 650, 681), (681, 650, 647, 675), (649, 640, 646, 653), (653, 646, 642, 647), (676, 683, 685, 680), (680, 685, 682, 677), (684, 655, 657, 688), (688, 657, 654, 682), (656, 649, 652, 660), (660, 652, 648, 654), (683, 690, 692, 687), (687, 692, 689, 684), (691, 662, 664, 695), (695, 664, 661, 689), (663, 656, 659, 667), (667, 659, 655, 661), (690, 670, 673, 694), (694, 673, 669, 691), (640, 663, 666, 643), (643, 666, 662, 641), (697, 725, 727, 701), (701, 727, 724, 698), (726, 732, 734, 730), (730, 734, 731, 724), (733, 704, 706, 737), (737, 706, 703, 731), (705, 696, 702, 709), (709, 702, 698, 703), (732, 739, 741, 736), (736, 741, 738, 733), (740, 711, 713, 744), (744, 713, 710, 738), (712, 705, 708, 716), (716, 708, 704, 710), (739, 746, 748, 743), (743, 748, 745, 740), (747, 718, 720, 751), (751, 720, 717, 745), (719, 712, 715, 723), (723, 715, 711, 717), (746, 726, 729, 750), (750, 729, 725, 747), (696, 719, 722, 699), (699, 722, 718, 697), (556, 563, 535, 530), (756, 757, 753, 752), (757, 758, 754, 753), (758, 759, 755, 754), (759, 756, 752, 755), (752, 753, 754, 755), (759, 758, 757, 756)])
me_cube_008.polygons.foreach_set('material_index', [0, 0, 0, 0, 0, 0, 0, 0, 0, 0, 0, 0, 0, 0, 0, 0, 0, 0, 0, 0, 0, 0, 0, 0, 0, 0, 0, 0, 0, 0, 0, 0, 0, 0, 0, 0, 0, 0, 0, 0, 0, 0, 0, 0, 0, 0, 0, 0, 0, 0, 0, 0, 0, 0, 0, 0, 0, 0, 0, 0, 0, 0, 0, 0, 0, 0, 0, 0, 0, 0, 0, 0, 0, 0, 0, 0, 0, 0, 0, 0, 0, 0, 0, 0, 0, 0, 0, 0, 0, 0, 0, 0, 0, 0, 0, 0, 0, 0, 0, 0, 0, 0, 0, 0, 0, 0, 0, 0, 0, 0, 0, 0, 0, 0, 0, 0, 0, 0, 0, 0, 0, 0, 0, 0, 0, 0, 0, 0, 0, 0, 0, 0, 0, 0, 0, 0, 0, 0, 0, 0, 0, 0, 0, 0, 0, 0, 0, 0, 0, 0, 0, 0, 0, 0, 0, 0, 0, 0, 0, 0, 0, 0, 0, 0, 0, 0, 0, 0, 0, 0, 0, 0, 0, 0, 0, 0, 0, 0, 0, 0, 0, 0, 0, 0, 0, 0, 0, 0, 0, 0, 0, 0, 0, 0, 0, 0, 0, 0, 0, 0, 0, 0, 0, 0, 0, 0, 0, 0, 0, 0, 0, 0, 0, 0, 0, 0, 0, 0, 0, 0, 0, 0, 0, 0, 0, 0, 0, 0, 0, 0, 0, 0, 0, 0, 0, 0, 0, 0, 0, 0, 0, 0, 0, 0, 0, 0, 0, 0, 0, 0, 0, 0, 0, 0, 0, 0, 0, 0, 0, 0, 0, 0, 0, 0, 0, 0, 0, 0, 0, 0, 0, 0, 0, 0, 0, 0, 0, 0, 0, 0, 0, 0, 0, 0, 0, 0, 0, 0, 0, 0, 0, 0, 0, 0, 0, 0, 0, 0, 0, 0, 0, 0, 0, 0, 0, 0, 0, 0, 0, 0, 0, 0, 0, 0, 0, 0, 0, 0, 0, 0, 0, 0, 0, 0, 0, 0, 0, 0, 0, 0, 0, 0, 0, 0, 0, 0, 0, 0, 0, 0, 0, 0, 0, 0, 0, 0, 0, 0, 0, 0, 0, 0, 0, 0, 0, 0, 0, 0, 0, 0, 0, 0, 0, 0, 0, 0, 0, 0, 0, 0, 0, 0, 0, 0, 0, 0, 0, 0, 0, 0, 0, 0, 0, 0, 0, 0, 0, 0, 0, 0, 0, 0, 0, 0, 0, 0, 0, 0, 0, 0, 0, 0, 0, 0, 0, 0, 0, 0, 0, 0, 0, 0, 0, 0, 0, 0, 0, 0, 0, 0, 0, 0, 0, 0, 0, 0, 0, 0, 0, 0, 0, 0, 0, 0, 0, 0, 0, 0, 0, 0, 0, 0, 0, 0, 0, 0, 0, 0, 0, 0, 0, 0, 0, 0, 0, 0, 0, 0, 0, 0, 0, 0, 0, 0, 0, 0, 0, 0, 0, 0, 0, 0, 0, 0, 0, 0, 0, 0, 0, 0, 0, 0, 0, 0, 0, 0, 0, 0, 0, 0, 0, 0, 0, 0, 0, 0, 0, 0, 0, 0, 0, 0, 0, 0, 0, 0, 0, 0, 0, 0, 0, 0, 0, 0, 0, 0, 0, 0, 0, 0, 0, 0, 0, 0, 0, 0, 0, 0, 0, 0, 0, 0, 0, 0, 0, 0, 0, 0, 0, 0, 0, 0, 0, 0, 0, 0, 0, 0, 0, 0, 0, 0, 0, 0, 0, 0, 0, 0, 0, 0, 0, 0, 0, 0, 0, 0, 0, 0, 0, 0, 0, 0, 0, 0, 0, 0, 0, 0, 0, 0, 0, 0, 0, 0, 0, 0, 0, 0, 0, 0, 0, 0, 0, 0, 0, 0, 0, 0, 0, 0, 0, 0, 0, 0, 0, 0, 0, 0, 0, 0, 0, 0, 0, 0, 0, 0, 0, 0, 0, 0, 0, 0, 0, 0, 0, 0, 0, 0, 0, 0, 0, 0, 0, 0, 0, 0, 0, 0, 0, 0, 0, 0, 0, 0, 0, 0, 0, 0, 0, 0, 0, 0, 0, 0, 0, 0, 0, 0, 2, 2, 2, 2, 2, 2])
_uv = me_cube_008.uv_layers.new(name='UVMap.001')
_uv.uv.foreach_set('vector', [0.267, 0.2037, 0.267, 0.2037, 0.6123, 0.2037, 0.6123, 0.2037, 0.6138, 0.2152, 0.6138, 0.2152, 0.6138, 0.2066, 0.6138, 0.2066, 0.6123, 0.2181, 0.6123, 0.2181, 0.267, 0.2181, 0.267, 0.2181, 0.267, 0.2152, 0.6123, 0.2152, 0.6123, 0.2066, 0.267, 0.2066, 0.6123, 0.2152, 0.267, 0.2152, 0.267, 0.2066, 0.6123, 0.2066, 0.2647, 0.1368, 0.2647, 0.1368, 0.2647, 0.1282, 0.2647, 0.1282, 0.2661, 0.1253, 0.2661, 0.1253, 0.6115, 0.1253, 0.6115, 0.1253, 0.613, 0.1368, 0.613, 0.1368, 0.613, 0.1282, 0.613, 0.1282, 0.6115, 0.1397, 0.6115, 0.1397, 0.2661, 0.1397, 0.2661, 0.1397, 0.2661, 0.1368, 0.6115, 0.1368, 0.6115, 0.1282, 0.2661, 0.1282, 0.6115, 0.1368, 0.2661, 0.1368, 0.2661, 0.1282, 0.6115, 0.1282, 0.2663, 0.1569, 0.2663, 0.1569, 0.2663, 0.1483, 0.2663, 0.1483, 0.2678, 0.1454, 0.2678, 0.1454, 0.6132, 0.1454, 0.6132, 0.1454, 0.6146, 0.1569, 0.6146, 0.1569, 0.6146, 0.1483, 0.6146, 0.1483, 0.6132, 0.1598, 0.6132, 0.1598, 0.2678, 0.1598, 0.2678, 0.1598, 0.2678, 0.1569, 0.6132, 0.1569, 0.6132, 0.1483, 0.2678, 0.1483, 0.6132, 0.1569, 0.2678, 0.1569, 0.2678, 0.1483, 0.6132, 0.1483, 0.2663, 0.1766, 0.2663, 0.1766, 0.2663, 0.168, 0.2663, 0.168, 0.2678, 0.1651, 0.2678, 0.1651, 0.6132, 0.1651, 0.6132, 0.1651, 0.6146, 0.1766, 0.6146, 0.1766, 0.6146, 0.168, 0.6146, 0.168, 0.6132, 0.1795, 0.6132, 0.1795, 0.2678, 0.1795, 0.2678, 0.1795, 0.2678, 0.1766, 0.6132, 0.1766, 0.6132, 0.168, 0.2678, 0.168, 0.6132, 0.1766, 0.2678, 0.1766, 0.2678, 0.168, 0.6132, 0.168, 0.2655, 0.1951, 0.2655, 0.1951, 0.2655, 0.1865, 0.2655, 0.1865, 0.267, 0.1836, 0.267, 0.1836, 0.6123, 0.1836, 0.6123, 0.1836, 0.6138, 0.1951, 0.6138, 0.1951, 0.6138, 0.1865, 0.6138, 0.1865, 0.6123, 0.198, 0.6123, 0.198, 0.267, 0.198, 0.267, 0.198, 0.267, 0.1951, 0.6123, 0.1951, 0.6123, 0.1865, 0.267, 0.1865, 0.6123, 0.1951, 0.267, 0.1951, 0.267, 0.1865, 0.6123, 0.1865, 0.9563, 0.03638, 0.9563, 0.03638, 0.255, 0.03638, 0.255, 0.03638, 0.254, 0.03366, 0.254, 0.03366, 0.254, 0.02552, 0.254, 0.02552, 0.9563, 0.0228, 0.9563, 0.0228, 0.255, 0.0228, 0.255, 0.0228, 0.9573, 0.02552, 0.9573, 0.02552, 0.9573, 0.03366, 0.9573, 0.03366, 0.9563, 0.03366, 0.9563, 0.02552, 0.255, 0.02552, 0.255, 0.03366, 0.9563, 0.02552, 0.9563, 0.03366, 0.255, 0.03366, 0.255, 0.02552, 0.9563, 0.01996, 0.9563, 0.01996, 0.255, 0.01996, 0.255, 0.01996, 0.254, 0.01725, 0.254, 0.01725, 0.254, 0.009105, 0.254, 0.009105, 0.9563, 0.006391, 0.9563, 0.006391, 0.255, 0.006391, 0.255, 0.006391, 0.9573, 0.009105, 0.9573, 0.009105, 0.9573, 0.01725, 0.9573, 0.01725, 0.9563, 0.01725, 0.9563, 0.009105, 0.255, 0.009105, 0.255, 0.01725, 0.9563, 0.009105, 0.9563, 0.01725, 0.255, 0.01725, 0.255, 0.009105, 0.267, 0.2037, 0.267, 0.2045, 0.2661, 0.2049, 0.2659, 0.2045, 0.267, 0.2066, 0.2659, 0.2066, 0.2661, 0.2049, 0.267, 0.2045, 0.2655, 0.2066, 0.2659, 0.2045, 0.2661, 0.2049, 0.2659, 0.2066, 0.2655, 0.2066, 0.2659, 0.2066, 0.2661, 0.2049, 0.2659, 0.2045, 0.267, 0.2066, 0.267, 0.2045, 0.2661, 0.2049, 0.2659, 0.2066, 0.267, 0.2037, 0.2659, 0.2045, 0.2661, 0.2049, 0.267, 0.2045, 0.6123, 0.2066, 0.6134, 0.2066, 0.6132, 0.2049, 0.6123, 0.2045, 0.6138, 0.2066, 0.6134, 0.2045, 0.6132, 0.2049, 0.6134, 0.2066, 0.6123, 0.2037, 0.6123, 0.2045, 0.6132, 0.2049, 0.6134, 0.2045, 0.6138, 0.2066, 0.6134, 0.2066, 0.6132, 0.2049, 0.6134, 0.2045, 0.6123, 0.2066, 0.6123, 0.2045, 0.6132, 0.2049, 0.6134, 0.2066, 0.6123, 0.2037, 0.6134, 0.2045, 0.6132, 0.2049, 0.6123, 0.2045, 0.2655, 0.2152, 0.2659, 0.2152, 0.2661, 0.2169, 0.2659, 0.2172, 0.267, 0.2152, 0.267, 0.2172, 0.2661, 0.2169, 0.2659, 0.2152, 0.267, 0.2181, 0.2659, 0.2172, 0.2661, 0.2169, 0.267, 0.2172, 0.2655, 0.2152, 0.2659, 0.2172, 0.2661, 0.2169, 0.2659, 0.2152, 0.267, 0.2181, 0.267, 0.2172, 0.2661, 0.2169, 0.2659, 0.2172, 0.267, 0.2152, 0.2659, 0.2152, 0.2661, 0.2169, 0.267, 0.2172, 0.6123, 0.2152, 0.6123, 0.2172, 0.6132, 0.2169, 0.6134, 0.2152, 0.6123, 0.2181, 0.6134, 0.2172, 0.6132, 0.2169, 0.6123, 0.2172, 0.6138, 0.2152, 0.6134, 0.2152, 0.6132, 0.2169, 0.6134, 0.2172, 0.6138, 0.2152, 0.6134, 0.2172, 0.6132, 0.2169, 0.6134, 0.2152, 0.6123, 0.2181, 0.6123, 0.2172, 0.6132, 0.2169, 0.6134, 0.2172, 0.6123, 0.2152, 0.6134, 0.2152, 0.6132, 0.2169, 0.6123, 0.2172, 0.2661, 0.1253, 0.2661, 0.1262, 0.2653, 0.1265, 0.2651, 0.1262, 0.2661, 0.1282, 0.2651, 0.1282, 0.2653, 0.1265, 0.2661, 0.1262, 0.2647, 0.1282, 0.2651, 0.1262, 0.2653, 0.1265, 0.2651, 0.1282, 0.2647, 0.1282, 0.2651, 0.1282, 0.2653, 0.1265, 0.2651, 0.1262, 0.2661, 0.1282, 0.2661, 0.1262, 0.2653, 0.1265, 0.2651, 0.1282, 0.2661, 0.1253, 0.2651, 0.1262, 0.2653, 0.1265, 0.2661, 0.1262, 0.6115, 0.1282, 0.6125, 0.1282, 0.6123, 0.1265, 0.6115, 0.1262, 0.613, 0.1282, 0.6125, 0.1262, 0.6123, 0.1265, 0.6125, 0.1282, 0.6115, 0.1253, 0.6115, 0.1262, 0.6123, 0.1265, 0.6125, 0.1262, 0.613, 0.1282, 0.6125, 0.1282, 0.6123, 0.1265, 0.6125, 0.1262, 0.6115, 0.1282, 0.6115, 0.1262, 0.6123, 0.1265, 0.6125, 0.1282, 0.6115, 0.1253, 0.6125, 0.1262, 0.6123, 0.1265, 0.6115, 0.1262, 0.2647, 0.1368, 0.2651, 0.1368, 0.2653, 0.1385, 0.2651, 0.1388, 0.2661, 0.1368, 0.2661, 0.1388, 0.2653, 0.1385, 0.2651, 0.1368, 0.2661, 0.1397, 0.2651, 0.1388, 0.2653, 0.1385, 0.2661, 0.1388, 0.2647, 0.1368, 0.2651, 0.1388, 0.2653, 0.1385, 0.2651, 0.1368, 0.2661, 0.1397, 0.2661, 0.1388, 0.2653, 0.1385, 0.2651, 0.1388, 0.2661, 0.1368, 0.2651, 0.1368, 0.2653, 0.1385, 0.2661, 0.1388, 0.6115, 0.1368, 0.6115, 0.1388, 0.6123, 0.1385, 0.6125, 0.1368, 0.6115, 0.1397, 0.6125, 0.1388, 0.6123, 0.1385, 0.6115, 0.1388, 0.613, 0.1368, 0.6125, 0.1368, 0.6123, 0.1385, 0.6125, 0.1388, 0.613, 0.1368, 0.6125, 0.1388, 0.6123, 0.1385, 0.6125, 0.1368, 0.6115, 0.1397, 0.6115, 0.1388, 0.6123, 0.1385, 0.6125, 0.1388, 0.6115, 0.1368, 0.6125, 0.1368, 0.6123, 0.1385, 0.6115, 0.1388, 0.2678, 0.1454, 0.2678, 0.1463, 0.2669, 0.1467, 0.2668, 0.1463, 0.2678, 0.1483, 0.2668, 0.1483, 0.2669, 0.1467, 0.2678, 0.1463, 0.2663, 0.1483, 0.2668, 0.1463, 0.2669, 0.1467, 0.2668, 0.1483, 0.2663, 0.1483, 0.2668, 0.1483, 0.2669, 0.1467, 0.2668, 0.1463, 0.2678, 0.1483, 0.2678, 0.1463, 0.2669, 0.1467, 0.2668, 0.1483, 0.2678, 0.1454, 0.2668, 0.1463, 0.2669, 0.1467, 0.2678, 0.1463, 0.6132, 0.1483, 0.6142, 0.1483, 0.614, 0.1467, 0.6132, 0.1463, 0.6146, 0.1483, 0.6142, 0.1463, 0.614, 0.1467, 0.6142, 0.1483, 0.6132, 0.1454, 0.6132, 0.1463, 0.614, 0.1467, 0.6142, 0.1463, 0.6146, 0.1483, 0.6142, 0.1483, 0.614, 0.1467, 0.6142, 0.1463, 0.6132, 0.1483, 0.6132, 0.1463, 0.614, 0.1467, 0.6142, 0.1483, 0.6132, 0.1454, 0.6142, 0.1463, 0.614, 0.1467, 0.6132, 0.1463, 0.2663, 0.1569, 0.2668, 0.1569, 0.2669, 0.1586, 0.2668, 0.159, 0.2678, 0.1569, 0.2678, 0.159, 0.2669, 0.1586, 0.2668, 0.1569, 0.2678, 0.1598, 0.2668, 0.159, 0.2669, 0.1586, 0.2678, 0.159, 0.2663, 0.1569, 0.2668, 0.159, 0.2669, 0.1586, 0.2668, 0.1569, 0.2678, 0.1598, 0.2678, 0.159, 0.2669, 0.1586, 0.2668, 0.159, 0.2678, 0.1569, 0.2668, 0.1569, 0.2669, 0.1586, 0.2678, 0.159, 0.6132, 0.1569, 0.6132, 0.159, 0.614, 0.1586, 0.6142, 0.1569, 0.6132, 0.1598, 0.6142, 0.159, 0.614, 0.1586, 0.6132, 0.159, 0.6146, 0.1569, 0.6142, 0.1569, 0.614, 0.1586, 0.6142, 0.159, 0.6146, 0.1569, 0.6142, 0.159, 0.614, 0.1586, 0.6142, 0.1569, 0.6132, 0.1598, 0.6132, 0.159, 0.614, 0.1586, 0.6142, 0.159, 0.6132, 0.1569, 0.6142, 0.1569, 0.614, 0.1586, 0.6132, 0.159, 0.2678, 0.1651, 0.2678, 0.166, 0.2669, 0.1664, 0.2668, 0.166, 0.2678, 0.168, 0.2668, 0.168, 0.2669, 0.1664, 0.2678, 0.166, 0.2663, 0.168, 0.2668, 0.166, 0.2669, 0.1664, 0.2668, 0.168, 0.2663, 0.168, 0.2668, 0.168, 0.2669, 0.1664, 0.2668, 0.166, 0.2678, 0.168, 0.2678, 0.166, 0.2669, 0.1664, 0.2668, 0.168, 0.2678, 0.1651, 0.2668, 0.166, 0.2669, 0.1664, 0.2678, 0.166, 0.6132, 0.168, 0.6142, 0.168, 0.614, 0.1664, 0.6132, 0.166, 0.6146, 0.168, 0.6142, 0.166, 0.614, 0.1664, 0.6142, 0.168, 0.6132, 0.1651, 0.6132, 0.166, 0.614, 0.1664, 0.6142, 0.166, 0.6146, 0.168, 0.6142, 0.168, 0.614, 0.1664, 0.6142, 0.166, 0.6132, 0.168, 0.6132, 0.166, 0.614, 0.1664, 0.6142, 0.168, 0.6132, 0.1651, 0.6142, 0.166, 0.614, 0.1664, 0.6132, 0.166, 0.2663, 0.1766, 0.2668, 0.1766, 0.2669, 0.1783, 0.2668, 0.1787, 0.2678, 0.1766, 0.2678, 0.1787, 0.2669, 0.1783, 0.2668, 0.1766, 0.2678, 0.1795, 0.2668, 0.1787, 0.2669, 0.1783, 0.2678, 0.1787, 0.2663, 0.1766, 0.2668, 0.1787, 0.2669, 0.1783, 0.2668, 0.1766, 0.2678, 0.1795, 0.2678, 0.1787, 0.2669, 0.1783, 0.2668, 0.1787, 0.2678, 0.1766, 0.2668, 0.1766, 0.2669, 0.1783, 0.2678, 0.1787, 0.6132, 0.1766, 0.6132, 0.1787, 0.614, 0.1783, 0.6142, 0.1766, 0.6132, 0.1795, 0.6142, 0.1787, 0.614, 0.1783, 0.6132, 0.1787, 0.6146, 0.1766, 0.6142, 0.1766, 0.614, 0.1783, 0.6142, 0.1787, 0.6146, 0.1766, 0.6142, 0.1787, 0.614, 0.1783, 0.6142, 0.1766, 0.6132, 0.1795, 0.6132, 0.1787, 0.614, 0.1783, 0.6142, 0.1787, 0.6132, 0.1766, 0.6142, 0.1766, 0.614, 0.1783, 0.6132, 0.1787, 0.267, 0.1836, 0.267, 0.1845, 0.2661, 0.1848, 0.2659, 0.1845, 0.267, 0.1865, 0.2659, 0.1865, 0.2661, 0.1848, 0.267, 0.1845, 0.2655, 0.1865, 0.2659, 0.1845, 0.2661, 0.1848, 0.2659, 0.1865, 0.2655, 0.1865, 0.2659, 0.1865, 0.2661, 0.1848, 0.2659, 0.1845, 0.267, 0.1865, 0.267, 0.1845, 0.2661, 0.1848, 0.2659, 0.1865, 0.267, 0.1836, 0.2659, 0.1845, 0.2661, 0.1848, 0.267, 0.1845, 0.6123, 0.1865, 0.6134, 0.1865, 0.6132, 0.1848, 0.6123, 0.1845, 0.6138, 0.1865, 0.6134, 0.1845, 0.6132, 0.1848, 0.6134, 0.1865, 0.6123, 0.1836, 0.6123, 0.1845, 0.6132, 0.1848, 0.6134, 0.1845, 0.6138, 0.1865, 0.6134, 0.1865, 0.6132, 0.1848, 0.6134, 0.1845, 0.6123, 0.1865, 0.6123, 0.1845, 0.6132, 0.1848, 0.6134, 0.1865, 0.6123, 0.1836, 0.6134, 0.1845, 0.6132, 0.1848, 0.6123, 0.1845, 0.2655, 0.1951, 0.2659, 0.1951, 0.2661, 0.1968, 0.2659, 0.1971, 0.267, 0.1951, 0.267, 0.1971, 0.2661, 0.1968, 0.2659, 0.1951, 0.267, 0.198, 0.2659, 0.1971, 0.2661, 0.1968, 0.267, 0.1971, 0.2655, 0.1951, 0.2659, 0.1971, 0.2661, 0.1968, 0.2659, 0.1951, 0.267, 0.198, 0.267, 0.1971, 0.2661, 0.1968, 0.2659, 0.1971, 0.267, 0.1951, 0.2659, 0.1951, 0.2661, 0.1968, 0.267, 0.1971, 0.6123, 0.1951, 0.6123, 0.1971, 0.6132, 0.1968, 0.6134, 0.1951, 0.6123, 0.198, 0.6134, 0.1971, 0.6132, 0.1968, 0.6123, 0.1971, 0.6138, 0.1951, 0.6134, 0.1951, 0.6132, 0.1968, 0.6134, 0.1971, 0.6138, 0.1951, 0.6134, 0.1971, 0.6132, 0.1968, 0.6134, 0.1951, 0.6123, 0.198, 0.6123, 0.1971, 0.6132, 0.1968, 0.6134, 0.1971, 0.6123, 0.1951, 0.6134, 0.1951, 0.6132, 0.1968, 0.6123, 0.1971, 0.254, 0.03366, 0.2543, 0.03366, 0.2544, 0.03523, 0.2543, 0.03558, 0.255, 0.03366, 0.255, 0.03558, 0.2544, 0.03523, 0.2543, 0.03366, 0.255, 0.03638, 0.2543, 0.03558, 0.2544, 0.03523, 0.255, 0.03558, 0.255, 0.03638, 0.255, 0.03558, 0.2544, 0.03523, 0.2543, 0.03558, 0.255, 0.03366, 0.2543, 0.03366, 0.2544, 0.03523, 0.255, 0.03558, 0.254, 0.03366, 0.2543, 0.03558, 0.2544, 0.03523, 0.2543, 0.03366, 0.255, 0.02552, 0.255, 0.0236, 0.2544, 0.02395, 0.2543, 0.02552, 0.255, 0.0228, 0.2543, 0.0236, 0.2544, 0.02395, 0.255, 0.0236, 0.254, 0.02552, 0.2543, 0.02552, 0.2544, 0.02395, 0.2543, 0.0236, 0.255, 0.0228, 0.255, 0.0236, 0.2544, 0.02395, 0.2543, 0.0236, 0.255, 0.02552, 0.2543, 0.02552, 0.2544, 0.02395, 0.255, 0.0236, 0.254, 0.02552, 0.2543, 0.0236, 0.2544, 0.02395, 0.2543, 0.02552, 0.9563, 0.03638, 0.9563, 0.03558, 0.9569, 0.03523, 0.957, 0.03558, 0.9563, 0.03366, 0.957, 0.03366, 0.9569, 0.03523, 0.9563, 0.03558, 0.9573, 0.03366, 0.957, 0.03558, 0.9569, 0.03523, 0.957, 0.03366, 0.9563, 0.03638, 0.957, 0.03558, 0.9569, 0.03523, 0.9563, 0.03558, 0.9573, 0.03366, 0.957, 0.03366, 0.9569, 0.03523, 0.957, 0.03558, 0.9563, 0.03366, 0.9563, 0.03558, 0.9569, 0.03523, 0.957, 0.03366, 0.9563, 0.02552, 0.957, 0.02552, 0.9569, 0.02395, 0.9563, 0.0236, 0.9573, 0.02552, 0.957, 0.0236, 0.9569, 0.02395, 0.957, 0.02552, 0.9563, 0.0228, 0.9563, 0.0236, 0.9569, 0.02395, 0.957, 0.0236, 0.9563, 0.0228, 0.957, 0.0236, 0.9569, 0.02395, 0.9563, 0.0236, 0.9573, 0.02552, 0.957, 0.02552, 0.9569, 0.02395, 0.957, 0.0236, 0.9563, 0.02552, 0.9563, 0.0236, 0.9569, 0.02395, 0.957, 0.02552, 0.254, 0.01725, 0.2543, 0.01725, 0.2544, 0.01881, 0.2543, 0.01917, 0.255, 0.01725, 0.255, 0.01917, 0.2544, 0.01881, 0.2543, 0.01725, 0.255, 0.01996, 0.2543, 0.01917, 0.2544, 0.01881, 0.255, 0.01917, 0.255, 0.01996, 0.255, 0.01917, 0.2544, 0.01881, 0.2543, 0.01917, 0.255, 0.01725, 0.2543, 0.01725, 0.2544, 0.01881, 0.255, 0.01917, 0.254, 0.01725, 0.2543, 0.01917, 0.2544, 0.01881, 0.2543, 0.01725, 0.255, 0.009105, 0.255, 0.007186, 0.2544, 0.007538, 0.2543, 0.009105, 0.255, 0.006391, 0.2543, 0.007186, 0.2544, 0.007538, 0.255, 0.007186, 0.254, 0.009105, 0.2543, 0.009105, 0.2544, 0.007538, 0.2543, 0.007186, 0.255, 0.006391, 0.255, 0.007186, 0.2544, 0.007538, 0.2543, 0.007186, 0.255, 0.009105, 0.2543, 0.009105, 0.2544, 0.007538, 0.255, 0.007186, 0.254, 0.009105, 0.2543, 0.007186, 0.2544, 0.007538, 0.2543, 0.009105, 0.9563, 0.01996, 0.9563, 0.01917, 0.9569, 0.01881, 0.957, 0.01917, 0.9563, 0.01725, 0.957, 0.01725, 0.9569, 0.01881, 0.9563, 0.01917, 0.9573, 0.01725, 0.957, 0.01917, 0.9569, 0.01881, 0.957, 0.01725, 0.9563, 0.01996, 0.957, 0.01917, 0.9569, 0.01881, 0.9563, 0.01917, 0.9573, 0.01725, 0.957, 0.01725, 0.9569, 0.01881, 0.957, 0.01917, 0.9563, 0.01725, 0.9563, 0.01917, 0.9569, 0.01881, 0.957, 0.01725, 0.9563, 0.009105, 0.957, 0.009105, 0.9569, 0.007538, 0.9563, 0.007186, 0.9573, 0.009105, 0.957, 0.007186, 0.9569, 0.007538, 0.957, 0.009105, 0.9563, 0.006391, 0.9563, 0.007186, 0.9569, 0.007538, 0.957, 0.007186, 0.9563, 0.006391, 0.957, 0.007186, 0.9569, 0.007538, 0.9563, 0.007186, 0.9573, 0.009105, 0.957, 0.009105, 0.9569, 0.007538, 0.957, 0.007186, 0.9563, 0.009105, 0.9563, 0.007186, 0.9569, 0.007538, 0.957, 0.009105, 0.267, 0.2066, 0.267, 0.2152, 0.2659, 0.2152, 0.2659, 0.2066, 0.2659, 0.2066, 0.2659, 0.2152, 0.2655, 0.2152, 0.2655, 0.2066, 0.267, 0.2181, 0.267, 0.2181, 0.2659, 0.2172, 0.2659, 0.2172, 0.2659, 0.2172, 0.2659, 0.2172, 0.2655, 0.2152, 0.2655, 0.2152, 0.267, 0.2152, 0.267, 0.2066, 0.2659, 0.2066, 0.2659, 0.2152, 0.2659, 0.2152, 0.2659, 0.2066, 0.2655, 0.2066, 0.2655, 0.2152, 0.267, 0.2037, 0.267, 0.2037, 0.2659, 0.2045, 0.2659, 0.2045, 0.2659, 0.2045, 0.2659, 0.2045, 0.2655, 0.2066, 0.2655, 0.2066, 0.267, 0.2181, 0.6123, 0.2181, 0.6123, 0.2172, 0.267, 0.2172, 0.267, 0.2172, 0.6123, 0.2172, 0.6123, 0.2152, 0.267, 0.2152, 0.6138, 0.2152, 0.6138, 0.2066, 0.6134, 0.2066, 0.6134, 0.2152, 0.6134, 0.2152, 0.6134, 0.2066, 0.6123, 0.2066, 0.6123, 0.2152, 0.6123, 0.2037, 0.267, 0.2037, 0.267, 0.2045, 0.6123, 0.2045, 0.6123, 0.2045, 0.267, 0.2045, 0.267, 0.2066, 0.6123, 0.2066, 0.6123, 0.2181, 0.6123, 0.2181, 0.6134, 0.2172, 0.6134, 0.2172, 0.6134, 0.2172, 0.6134, 0.2172, 0.6138, 0.2152, 0.6138, 0.2152, 0.6123, 0.2152, 0.6123, 0.2066, 0.6134, 0.2066, 0.6134, 0.2152, 0.6134, 0.2152, 0.6134, 0.2066, 0.6138, 0.2066, 0.6138, 0.2152, 0.6123, 0.2037, 0.6123, 0.2037, 0.6134, 0.2045, 0.6134, 0.2045, 0.6134, 0.2045, 0.6134, 0.2045, 0.6138, 0.2066, 0.6138, 0.2066, 0.6123, 0.2181, 0.267, 0.2181, 0.267, 0.2172, 0.6123, 0.2172, 0.6123, 0.2172, 0.267, 0.2172, 0.267, 0.2152, 0.6123, 0.2152, 0.267, 0.2037, 0.6123, 0.2037, 0.6123, 0.2045, 0.267, 0.2045, 0.267, 0.2045, 0.6123, 0.2045, 0.6123, 0.2066, 0.267, 0.2066, 0.2661, 0.1282, 0.2661, 0.1368, 0.2651, 0.1368, 0.2651, 0.1282, 0.2651, 0.1282, 0.2651, 0.1368, 0.2647, 0.1368, 0.2647, 0.1282, 0.2661, 0.1397, 0.2661, 0.1397, 0.2651, 0.1388, 0.2651, 0.1388, 0.2651, 0.1388, 0.2651, 0.1388, 0.2647, 0.1368, 0.2647, 0.1368, 0.2661, 0.1368, 0.2661, 0.1282, 0.2651, 0.1282, 0.2651, 0.1368, 0.2651, 0.1368, 0.2651, 0.1282, 0.2647, 0.1282, 0.2647, 0.1368, 0.2661, 0.1253, 0.2661, 0.1253, 0.2651, 0.1262, 0.2651, 0.1262, 0.2651, 0.1262, 0.2651, 0.1262, 0.2647, 0.1282, 0.2647, 0.1282, 0.2661, 0.1397, 0.6115, 0.1397, 0.6115, 0.1388, 0.2661, 0.1388, 0.2661, 0.1388, 0.6115, 0.1388, 0.6115, 0.1368, 0.2661, 0.1368, 0.613, 0.1368, 0.613, 0.1282, 0.6125, 0.1282, 0.6125, 0.1368, 0.6125, 0.1368, 0.6125, 0.1282, 0.6115, 0.1282, 0.6115, 0.1368, 0.6115, 0.1253, 0.2661, 0.1253, 0.2661, 0.1262, 0.6115, 0.1262, 0.6115, 0.1262, 0.2661, 0.1262, 0.2661, 0.1282, 0.6115, 0.1282, 0.6115, 0.1397, 0.6115, 0.1397, 0.6125, 0.1388, 0.6125, 0.1388, 0.6125, 0.1388, 0.6125, 0.1388, 0.613, 0.1368, 0.613, 0.1368, 0.6115, 0.1368, 0.6115, 0.1282, 0.6125, 0.1282, 0.6125, 0.1368, 0.6125, 0.1368, 0.6125, 0.1282, 0.613, 0.1282, 0.613, 0.1368, 0.6115, 0.1253, 0.6115, 0.1253, 0.6125, 0.1262, 0.6125, 0.1262, 0.6125, 0.1262, 0.6125, 0.1262, 0.613, 0.1282, 0.613, 0.1282, 0.6115, 0.1397, 0.2661, 0.1397, 0.2661, 0.1388, 0.6115, 0.1388, 0.6115, 0.1388, 0.2661, 0.1388, 0.2661, 0.1368, 0.6115, 0.1368, 0.2661, 0.1253, 0.6115, 0.1253, 0.6115, 0.1262, 0.2661, 0.1262, 0.2661, 0.1262, 0.6115, 0.1262, 0.6115, 0.1282, 0.2661, 0.1282, 0.2678, 0.1483, 0.2678, 0.1569, 0.2668, 0.1569, 0.2668, 0.1483, 0.2668, 0.1483, 0.2668, 0.1569, 0.2663, 0.1569, 0.2663, 0.1483, 0.2678, 0.1598, 0.2678, 0.1598, 0.2668, 0.159, 0.2668, 0.159, 0.2668, 0.159, 0.2668, 0.159, 0.2663, 0.1569, 0.2663, 0.1569, 0.2678, 0.1569, 0.2678, 0.1483, 0.2668, 0.1483, 0.2668, 0.1569, 0.2668, 0.1569, 0.2668, 0.1483, 0.2663, 0.1483, 0.2663, 0.1569, 0.2678, 0.1454, 0.2678, 0.1454, 0.2668, 0.1463, 0.2668, 0.1463, 0.2668, 0.1463, 0.2668, 0.1463, 0.2663, 0.1483, 0.2663, 0.1483, 0.2678, 0.1598, 0.6132, 0.1598, 0.6132, 0.159, 0.2678, 0.159, 0.2678, 0.159, 0.6132, 0.159, 0.6132, 0.1569, 0.2678, 0.1569, 0.6146, 0.1569, 0.6146, 0.1483, 0.6142, 0.1483, 0.6142, 0.1569, 0.6142, 0.1569, 0.6142, 0.1483, 0.6132, 0.1483, 0.6132, 0.1569, 0.6132, 0.1454, 0.2678, 0.1454, 0.2678, 0.1463, 0.6132, 0.1463, 0.6132, 0.1463, 0.2678, 0.1463, 0.2678, 0.1483, 0.6132, 0.1483, 0.6132, 0.1598, 0.6132, 0.1598, 0.6142, 0.159, 0.6142, 0.159, 0.6142, 0.159, 0.6142, 0.159, 0.6146, 0.1569, 0.6146, 0.1569, 0.6132, 0.1569, 0.6132, 0.1483, 0.6142, 0.1483, 0.6142, 0.1569, 0.6142, 0.1569, 0.6142, 0.1483, 0.6146, 0.1483, 0.6146, 0.1569, 0.6132, 0.1454, 0.6132, 0.1454, 0.6142, 0.1463, 0.6142, 0.1463, 0.6142, 0.1463, 0.6142, 0.1463, 0.6146, 0.1483, 0.6146, 0.1483, 0.6132, 0.1598, 0.2678, 0.1598, 0.2678, 0.159, 0.6132, 0.159, 0.6132, 0.159, 0.2678, 0.159, 0.2678, 0.1569, 0.6132, 0.1569, 0.2678, 0.1454, 0.6132, 0.1454, 0.6132, 0.1463, 0.2678, 0.1463, 0.2678, 0.1463, 0.6132, 0.1463, 0.6132, 0.1483, 0.2678, 0.1483, 0.2678, 0.168, 0.2678, 0.1766, 0.2668, 0.1766, 0.2668, 0.168, 0.2668, 0.168, 0.2668, 0.1766, 0.2663, 0.1766, 0.2663, 0.168, 0.2678, 0.1795, 0.2678, 0.1795, 0.2668, 0.1787, 0.2668, 0.1787, 0.2668, 0.1787, 0.2668, 0.1787, 0.2663, 0.1766, 0.2663, 0.1766, 0.2678, 0.1766, 0.2678, 0.168, 0.2668, 0.168, 0.2668, 0.1766, 0.2668, 0.1766, 0.2668, 0.168, 0.2663, 0.168, 0.2663, 0.1766, 0.2678, 0.1651, 0.2678, 0.1651, 0.2668, 0.166, 0.2668, 0.166, 0.2668, 0.166, 0.2668, 0.166, 0.2663, 0.168, 0.2663, 0.168, 0.2678, 0.1795, 0.6132, 0.1795, 0.6132, 0.1787, 0.2678, 0.1787, 0.2678, 0.1787, 0.6132, 0.1787, 0.6132, 0.1766, 0.2678, 0.1766, 0.6146, 0.1766, 0.6146, 0.168, 0.6142, 0.168, 0.6142, 0.1766, 0.6142, 0.1766, 0.6142, 0.168, 0.6132, 0.168, 0.6132, 0.1766, 0.6132, 0.1651, 0.2678, 0.1651, 0.2678, 0.166, 0.6132, 0.166, 0.6132, 0.166, 0.2678, 0.166, 0.2678, 0.168, 0.6132, 0.168, 0.6132, 0.1795, 0.6132, 0.1795, 0.6142, 0.1787, 0.6142, 0.1787, 0.6142, 0.1787, 0.6142, 0.1787, 0.6146, 0.1766, 0.6146, 0.1766, 0.6132, 0.1766, 0.6132, 0.168, 0.6142, 0.168, 0.6142, 0.1766, 0.6142, 0.1766, 0.6142, 0.168, 0.6146, 0.168, 0.6146, 0.1766, 0.6132, 0.1651, 0.6132, 0.1651, 0.6142, 0.166, 0.6142, 0.166, 0.6142, 0.166, 0.6142, 0.166, 0.6146, 0.168, 0.6146, 0.168, 0.6132, 0.1795, 0.2678, 0.1795, 0.2678, 0.1787, 0.6132, 0.1787, 0.6132, 0.1787, 0.2678, 0.1787, 0.2678, 0.1766, 0.6132, 0.1766, 0.2678, 0.1651, 0.6132, 0.1651, 0.6132, 0.166, 0.2678, 0.166, 0.2678, 0.166, 0.6132, 0.166, 0.6132, 0.168, 0.2678, 0.168, 0.267, 0.1865, 0.267, 0.1951, 0.2659, 0.1951, 0.2659, 0.1865, 0.2659, 0.1865, 0.2659, 0.1951, 0.2655, 0.1951, 0.2655, 0.1865, 0.267, 0.198, 0.267, 0.198, 0.2659, 0.1971, 0.2659, 0.1971, 0.2659, 0.1971, 0.2659, 0.1971, 0.2655, 0.1951, 0.2655, 0.1951, 0.267, 0.1951, 0.267, 0.1865, 0.2659, 0.1865, 0.2659, 0.1951, 0.2659, 0.1951, 0.2659, 0.1865, 0.2655, 0.1865, 0.2655, 0.1951, 0.267, 0.1836, 0.267, 0.1836, 0.2659, 0.1845, 0.2659, 0.1845, 0.2659, 0.1845, 0.2659, 0.1845, 0.2655, 0.1865, 0.2655, 0.1865, 0.267, 0.198, 0.6123, 0.198, 0.6123, 0.1971, 0.267, 0.1971, 0.267, 0.1971, 0.6123, 0.1971, 0.6123, 0.1951, 0.267, 0.1951, 0.6138, 0.1951, 0.6138, 0.1865, 0.6134, 0.1865, 0.6134, 0.1951, 0.6134, 0.1951, 0.6134, 0.1865, 0.6123, 0.1865, 0.6123, 0.1951, 0.6123, 0.1836, 0.267, 0.1836, 0.267, 0.1845, 0.6123, 0.1845, 0.6123, 0.1845, 0.267, 0.1845, 0.267, 0.1865, 0.6123, 0.1865, 0.6123, 0.198, 0.6123, 0.198, 0.6134, 0.1971, 0.6134, 0.1971, 0.6134, 0.1971, 0.6134, 0.1971, 0.6138, 0.1951, 0.6138, 0.1951, 0.6123, 0.1951, 0.6123, 0.1865, 0.6134, 0.1865, 0.6134, 0.1951, 0.6134, 0.1951, 0.6134, 0.1865, 0.6138, 0.1865, 0.6138, 0.1951, 0.6123, 0.1836, 0.6123, 0.1836, 0.6134, 0.1845, 0.6134, 0.1845, 0.6134, 0.1845, 0.6134, 0.1845, 0.6138, 0.1865, 0.6138, 0.1865, 0.6123, 0.198, 0.267, 0.198, 0.267, 0.1971, 0.6123, 0.1971, 0.6123, 0.1971, 0.267, 0.1971, 0.267, 0.1951, 0.6123, 0.1951, 0.267, 0.1836, 0.6123, 0.1836, 0.6123, 0.1845, 0.267, 0.1845, 0.267, 0.1845, 0.6123, 0.1845, 0.6123, 0.1865, 0.267, 0.1865, 0.255, 0.03366, 0.9563, 0.03366, 0.9563, 0.03558, 0.255, 0.03558, 0.255, 0.03558, 0.9563, 0.03558, 0.9563, 0.03638, 0.255, 0.03638, 0.9573, 0.03366, 0.9573, 0.03366, 0.957, 0.03558, 0.957, 0.03558, 0.957, 0.03558, 0.957, 0.03558, 0.9563, 0.03638, 0.9563, 0.03638, 0.9563, 0.03366, 0.255, 0.03366, 0.255, 0.03558, 0.9563, 0.03558, 0.9563, 0.03558, 0.255, 0.03558, 0.255, 0.03638, 0.9563, 0.03638, 0.254, 0.03366, 0.254, 0.03366, 0.2543, 0.03558, 0.2543, 0.03558, 0.2543, 0.03558, 0.2543, 0.03558, 0.255, 0.03638, 0.255, 0.03638, 0.9573, 0.03366, 0.9573, 0.02552, 0.957, 0.02552, 0.957, 0.03366, 0.957, 0.03366, 0.957, 0.02552, 0.9563, 0.02552, 0.9563, 0.03366, 0.9563, 0.0228, 0.255, 0.0228, 0.255, 0.0236, 0.9563, 0.0236, 0.9563, 0.0236, 0.255, 0.0236, 0.255, 0.02552, 0.9563, 0.02552, 0.254, 0.02552, 0.254, 0.03366, 0.2543, 0.03366, 0.2543, 0.02552, 0.2543, 0.02552, 0.2543, 0.03366, 0.255, 0.03366, 0.255, 0.02552, 0.9573, 0.02552, 0.9573, 0.02552, 0.957, 0.0236, 0.957, 0.0236, 0.957, 0.0236, 0.957, 0.0236, 0.9563, 0.0228, 0.9563, 0.0228, 0.9563, 0.02552, 0.255, 0.02552, 0.255, 0.0236, 0.9563, 0.0236, 0.9563, 0.0236, 0.255, 0.0236, 0.255, 0.0228, 0.9563, 0.0228, 0.254, 0.02552, 0.254, 0.02552, 0.2543, 0.0236, 0.2543, 0.0236, 0.2543, 0.0236, 0.2543, 0.0236, 0.255, 0.0228, 0.255, 0.0228, 0.9573, 0.02552, 0.9573, 0.03366, 0.957, 0.03366, 0.957, 0.02552, 0.957, 0.02552, 0.957, 0.03366, 0.9563, 0.03366, 0.9563, 0.02552, 0.254, 0.03366, 0.254, 0.02552, 0.2543, 0.02552, 0.2543, 0.03366, 0.2543, 0.03366, 0.2543, 0.02552, 0.255, 0.02552, 0.255, 0.03366, 0.255, 0.01725, 0.9563, 0.01725, 0.9563, 0.01917, 0.255, 0.01917, 0.255, 0.01917, 0.9563, 0.01917, 0.9563, 0.01996, 0.255, 0.01996, 0.9573, 0.01725, 0.9573, 0.01725, 0.957, 0.01917, 0.957, 0.01917, 0.957, 0.01917, 0.957, 0.01917, 0.9563, 0.01996, 0.9563, 0.01996, 0.9563, 0.01725, 0.255, 0.01725, 0.255, 0.01917, 0.9563, 0.01917, 0.9563, 0.01917, 0.255, 0.01917, 0.255, 0.01996, 0.9563, 0.01996, 0.254, 0.01725, 0.254, 0.01725, 0.2543, 0.01917, 0.2543, 0.01917, 0.2543, 0.01917, 0.2543, 0.01917, 0.255, 0.01996, 0.255, 0.01996, 0.9573, 0.01725, 0.9573, 0.009105, 0.957, 0.009105, 0.957, 0.01725, 0.957, 0.01725, 0.957, 0.009105, 0.9563, 0.009105, 0.9563, 0.01725, 0.9563, 0.006391, 0.255, 0.006391, 0.255, 0.007186, 0.9563, 0.007186, 0.9563, 0.007186, 0.255, 0.007186, 0.255, 0.009105, 0.9563, 0.009105, 0.254, 0.009105, 0.254, 0.01725, 0.2543, 0.01725, 0.2543, 0.009105, 0.2543, 0.009105, 0.2543, 0.01725, 0.255, 0.01725, 0.255, 0.009105, 0.9573, 0.009105, 0.9573, 0.009105, 0.957, 0.007186, 0.957, 0.007186, 0.957, 0.007186, 0.957, 0.007186, 0.9563, 0.006391, 0.9563, 0.006391, 0.9563, 0.009105, 0.255, 0.009105, 0.255, 0.007186, 0.9563, 0.007186, 0.9563, 0.007186, 0.255, 0.007186, 0.255, 0.006391, 0.9563, 0.006391, 0.254, 0.009105, 0.254, 0.009105, 0.2543, 0.007186, 0.2543, 0.007186, 0.2543, 0.007186, 0.2543, 0.007186, 0.255, 0.006391, 0.255, 0.006391, 0.9573, 0.009105, 0.9573, 0.01725, 0.957, 0.01725, 0.957, 0.009105, 0.957, 0.009105, 0.957, 0.01725, 0.9563, 0.01725, 0.9563, 0.009105, 0.254, 0.01725, 0.254, 0.009105, 0.2543, 0.009105, 0.2543, 0.01725, 0.2543, 0.01725, 0.2543, 0.009105, 0.255, 0.009105, 0.255, 0.01725, 0.2655, 0.2152, 0.2655, 0.2152, 0.2655, 0.2066, 0.2655, 0.2066, 0.2599, 0.4251, 0.2593, 0.4203, 0.8853, 0.4203, 0.8847, 0.4251, 0.2642, 0.3075, 0.2631, 0.3038, 0.6062, 0.3038, 0.6052, 0.3075, 0.2604, 0.4966, 0.2599, 0.5025, 0.8847, 0.5025, 0.8842, 0.4966, 0.2607, 0.4899, 0.2604, 0.4966, 0.8842, 0.4966, 0.8838, 0.4899, 0.2586, 0.511, 0.2579, 0.5132, 0.8867, 0.5132, 0.8859, 0.511, 0.2579, 0.5132, 0.2571, 0.5139, 0.8874, 0.5139, 0.8867, 0.5132, 0.2593, 0.5074, 0.2586, 0.511, 0.8859, 0.511, 0.8853, 0.5074, 0.261, 0.4826, 0.2607, 0.4899, 0.8838, 0.4899, 0.8836, 0.4826, 0.261, 0.475, 0.261, 0.4826, 0.8836, 0.4826, 0.8835, 0.475, 0.2651, 0.3124, 0.6043, 0.3124, 0.6052, 0.3075, 0.2642, 0.3075, 0.2599, 0.5025, 0.2593, 0.5074, 0.8853, 0.5074, 0.8847, 0.5025, 0.2631, 0.3995, 0.262, 0.4017, 0.6074, 0.4017, 0.6062, 0.3995, 0.2593, 0.5074, 0.8853, 0.5074, 0.8859, 0.511, 0.2586, 0.511, 0.2579, 0.5132, 0.8867, 0.5132, 0.8874, 0.5139, 0.2571, 0.5139, 0.2659, 0.3184, 0.6035, 0.3184, 0.6043, 0.3124, 0.2651, 0.3124, 0.2664, 0.3252, 0.6029, 0.3252, 0.6035, 0.3184, 0.2659, 0.3184, 0.2668, 0.3326, 0.6026, 0.3326, 0.6029, 0.3252, 0.2664, 0.3252, 0.2669, 0.3404, 0.6025, 0.3404, 0.6026, 0.3326, 0.2668, 0.3326, 0.262, 0.3016, 0.6074, 0.3016, 0.6086, 0.3008, 0.2608, 0.3008, 0.2642, 0.3075, 0.6052, 0.3075, 0.6062, 0.3038, 0.2631, 0.3038, 0.2651, 0.3124, 0.2642, 0.3075, 0.6052, 0.3075, 0.6043, 0.3124, 0.2669, 0.3404, 0.2668, 0.3326, 0.6026, 0.3326, 0.6025, 0.3404, 0.2586, 0.511, 0.8859, 0.511, 0.8867, 0.5132, 0.2579, 0.5132, 0.261, 0.475, 0.8835, 0.475, 0.8836, 0.4826, 0.261, 0.4826, 0.261, 0.4826, 0.8836, 0.4826, 0.8838, 0.4899, 0.2607, 0.4899, 0.2607, 0.4899, 0.8838, 0.4899, 0.8842, 0.4966, 0.2604, 0.4966, 0.2604, 0.4966, 0.8842, 0.4966, 0.8847, 0.5025, 0.2599, 0.5025, 0.2668, 0.3326, 0.2664, 0.3252, 0.6029, 0.3252, 0.6026, 0.3326, 0.2664, 0.3252, 0.2659, 0.3184, 0.6035, 0.3184, 0.6029, 0.3252, 0.2631, 0.3038, 0.6062, 0.3038, 0.6074, 0.3016, 0.262, 0.3016, 0.2664, 0.3781, 0.6029, 0.3781, 0.6035, 0.3849, 0.2659, 0.3849, 0.2599, 0.5025, 0.8847, 0.5025, 0.8853, 0.5074, 0.2593, 0.5074, 0.2668, 0.3706, 0.6026, 0.3706, 0.6029, 0.3781, 0.2664, 0.3781, 0.2604, 0.4311, 0.2599, 0.4251, 0.8847, 0.4251, 0.8842, 0.4311, 0.2607, 0.4378, 0.2604, 0.4311, 0.8842, 0.4311, 0.8838, 0.4378, 0.261, 0.4451, 0.2607, 0.4378, 0.8838, 0.4378, 0.8836, 0.4451, 0.261, 0.4527, 0.261, 0.4451, 0.8836, 0.4451, 0.8835, 0.4527, 0.2586, 0.4167, 0.2579, 0.4145, 0.8867, 0.4145, 0.8859, 0.4167, 0.2669, 0.3629, 0.6025, 0.3629, 0.6026, 0.3706, 0.2668, 0.3706, 0.2651, 0.3909, 0.6043, 0.3909, 0.6052, 0.3958, 0.2642, 0.3958, 0.2642, 0.3958, 0.2631, 0.3995, 0.6062, 0.3995, 0.6052, 0.3958, 0.262, 0.4017, 0.2608, 0.4025, 0.6086, 0.4025, 0.6074, 0.4017, 0.2669, 0.3629, 0.2668, 0.3706, 0.6026, 0.3706, 0.6025, 0.3629, 0.2668, 0.3706, 0.2664, 0.3781, 0.6029, 0.3781, 0.6026, 0.3706, 0.2664, 0.3781, 0.2659, 0.3849, 0.6035, 0.3849, 0.6029, 0.3781, 0.2659, 0.3849, 0.2651, 0.3909, 0.6043, 0.3909, 0.6035, 0.3849, 0.2579, 0.4145, 0.2571, 0.4137, 0.8874, 0.4137, 0.8867, 0.4145, 0.2593, 0.4203, 0.2586, 0.4167, 0.8859, 0.4167, 0.8853, 0.4203, 0.2599, 0.4251, 0.8847, 0.4251, 0.8853, 0.4203, 0.2593, 0.4203, 0.2651, 0.3909, 0.2642, 0.3958, 0.6052, 0.3958, 0.6043, 0.3909, 0.261, 0.4527, 0.8835, 0.4527, 0.8836, 0.4451, 0.261, 0.4451, 0.261, 0.4451, 0.8836, 0.4451, 0.8838, 0.4378, 0.2607, 0.4378, 0.2593, 0.4203, 0.8853, 0.4203, 0.8859, 0.4167, 0.2586, 0.4167, 0.2579, 0.4145, 0.8867, 0.4145, 0.8874, 0.4137, 0.2571, 0.4137, 0.2586, 0.4167, 0.8859, 0.4167, 0.8867, 0.4145, 0.2579, 0.4145, 0.2607, 0.4378, 0.8838, 0.4378, 0.8842, 0.4311, 0.2604, 0.4311, 0.2604, 0.4311, 0.8842, 0.4311, 0.8847, 0.4251, 0.2599, 0.4251, 0.2642, 0.3958, 0.6052, 0.3958, 0.6062, 0.3995, 0.2631, 0.3995, 0.262, 0.4017, 0.6074, 0.4017, 0.6086, 0.4025, 0.2608, 0.4025, 0.2631, 0.3995, 0.6062, 0.3995, 0.6074, 0.4017, 0.262, 0.4017, 0.2659, 0.3849, 0.6035, 0.3849, 0.6043, 0.3909, 0.2651, 0.3909, 0.262, 0.3016, 0.2608, 0.3008, 0.6086, 0.3008, 0.6074, 0.3016, 0.2631, 0.3038, 0.262, 0.3016, 0.6074, 0.3016, 0.6062, 0.3038, 0.2659, 0.3184, 0.2651, 0.3124, 0.6043, 0.3124, 0.6035, 0.3184, 0.2491, 0.05097, 0.2491, 0.07376, 0.0008725, 0.07376, 0.0008725, 0.05097, 0.06109, 0.001079, 0.06109, 0.02387, 0.0008725, 0.02387, 0.0008725, 0.001079, 0.0008725, 0.04882, 0.0008725, 0.02603, 0.2491, 0.02603, 0.2491, 0.04882, 0.2491, 0.2488, 0.0008725, 0.2488, 0.0008725, 0.1637, 0.2491, 0.1637, 0.2491, 0.1612, 0.0008725, 0.1612, 0.0008725, 0.07608, 0.2491, 0.07608, 0.06109, 0.2648, 0.06109, 0.2875, 0.0008726, 0.2875, 0.0008726, 0.2648, 0.2491, 0.3146, 0.2491, 0.3374, 0.0008725, 0.3374, 0.0008725, 0.3146, 0.123, 0.2648, 0.123, 0.2875, 0.06283, 0.2875, 0.06283, 0.2648, 0.0008725, 0.3125, 0.0008725, 0.2897, 0.2491, 0.2897, 0.2491, 0.3125, 0.2491, 0.5124, 0.0008725, 0.5124, 0.0008724, 0.4273, 0.2491, 0.4273, 0.2491, 0.4249, 0.0008725, 0.4249, 0.0008725, 0.3397, 0.2491, 0.3397, 0.9268, 0.7739, 0.9268, 0.7511, 0.999, 0.7511, 0.999, 0.7739, 0.001045, 0.724, 0.001045, 0.7012, 0.999, 0.7012, 0.999, 0.724, 0.8554, 0.7739, 0.8554, 0.7511, 0.9249, 0.7511, 0.9249, 0.7739, 0.9991, 0.7261, 0.9991, 0.7489, 0.03778, 0.7489, 0.03778, 0.7261, 0.001045, 0.6138, 0.999, 0.6138, 0.999, 0.6989, 0.001045, 0.6989, 0.999, 0.6113, 0.001045, 0.6113, 0.001045, 0.5262, 0.999, 0.5262, 0.001045, 0.7739, 0.001045, 0.7511, 0.07315, 0.7511, 0.07315, 0.7739, 0.9625, 0.776, 0.9625, 0.7988, 0.001123, 0.7988, 0.001123, 0.776, 0.1446, 0.7511, 0.1446, 0.7739, 0.07509, 0.7739, 0.07509, 0.7511, 0.001045, 0.8238, 0.001045, 0.801, 0.999, 0.801, 0.999, 0.8238, 0.999, 0.9112, 0.001045, 0.9112, 0.001045, 0.8261, 0.999, 0.8261, 0.999, 0.9988, 0.001045, 0.9988, 0.001045, 0.9137, 0.999, 0.9137, 0.2491, 0.05097, 0.2491, 0.0499, 0.2498, 0.05009, 0.25, 0.05097, 0.0008725, 0.07608, 0.0, 0.07608, 0.0001601, 0.07507, 0.0008725, 0.07484, 0.06283, 0.001079, 0.06196, 0.001079, 0.06212, 0.000198, 0.06283, 2.98e-08, 0.06283, 0.02387, 0.06283, 0.02495, 0.06212, 0.02475, 0.06196, 0.02387, 0.2491, 0.1637, 0.2491, 0.1624, 0.2498, 0.1626, 0.25, 0.1637, 0.2491, 0.07376, 0.25, 0.07376, 0.2498, 0.07465, 0.2491, 0.07484, 0.0008725, 0.1637, 0.0, 0.1637, 0.0001601, 0.1626, 0.0008725, 0.1624, 0.0008725, 0.001079, 0.0, 0.001079, 0.0001601, 0.000198, 0.0008725, 0.0, 0.0008725, 0.07376, 0.0008726, 0.07484, 0.0001602, 0.07465, 5.96e-08, 0.07376, 0.0008725, 0.02387, 0.0008725, 0.02495, 0.0001601, 0.02475, 0.0, 0.02387, 0.2491, 0.07608, 0.2491, 0.07484, 0.2498, 0.07507, 0.25, 0.07608, 0.0008725, 0.05097, 0.0, 0.05097, 0.0001601, 0.05009, 0.0008725, 0.0499, 0.123, 0.001079, 0.123, 2.98e-08, 0.1238, 0.000198, 0.1239, 0.001079, 0.0008725, 0.1612, 0.0008725, 0.1624, 0.0001601, 0.1622, 0.0, 0.1612, 0.2491, 0.04882, 0.25, 0.04882, 0.2498, 0.0497, 0.2491, 0.0499, 0.123, 0.02387, 0.1239, 0.02387, 0.1238, 0.02475, 0.123, 0.02495, 0.2491, 0.02603, 0.2491, 0.02495, 0.2498, 0.02515, 0.25, 0.02603, 0.2491, 0.2488, 0.25, 0.2488, 0.2498, 0.2498, 0.2491, 0.25, 0.0008725, 0.2488, 0.0008725, 0.25, 0.0001601, 0.2498, 0.0, 0.2488, 0.0008725, 0.02603, 0.0, 0.02603, 0.0001601, 0.02515, 0.0008725, 0.02495, 0.06109, 0.001079, 0.06109, 2.98e-08, 0.0618, 0.000198, 0.06196, 0.001079, 0.06109, 0.02387, 0.06196, 0.02387, 0.0618, 0.02475, 0.06109, 0.02495, 0.0008725, 0.04882, 0.0008725, 0.0499, 0.0001601, 0.0497, 0.0, 0.04882, 0.2491, 0.1612, 0.25, 0.1612, 0.2498, 0.1622, 0.2491, 0.1624, 0.2491, 0.3146, 0.2491, 0.3136, 0.2498, 0.3138, 0.25, 0.3146, 0.0008725, 0.3397, 0.0, 0.3397, 0.0001601, 0.3387, 0.0008725, 0.3385, 0.0008726, 0.2648, 0.0, 0.2648, 0.0001601, 0.2639, 0.0008725, 0.2637, 0.0008726, 0.2875, 0.0008725, 0.2886, 0.0001601, 0.2884, 0.0, 0.2875, 0.2491, 0.4273, 0.2491, 0.4261, 0.2498, 0.4263, 0.25, 0.4273, 0.2491, 0.3374, 0.25, 0.3374, 0.2498, 0.3383, 0.2491, 0.3385, 0.0008724, 0.4273, 0.0, 0.4273, 0.0001601, 0.4263, 0.0008725, 0.4261, 0.06283, 0.2648, 0.06196, 0.2648, 0.06212, 0.2639, 0.06283, 0.2637, 0.0008725, 0.3374, 0.0008726, 0.3385, 0.0001602, 0.3383, 5.96e-08, 0.3374, 0.06283, 0.2875, 0.06283, 0.2886, 0.06212, 0.2884, 0.06196, 0.2875, 0.2491, 0.3397, 0.2491, 0.3385, 0.2498, 0.3387, 0.25, 0.3397, 0.0008725, 0.3146, 0.0, 0.3146, 0.0001601, 0.3138, 0.0008725, 0.3136, 0.06109, 0.2648, 0.06109, 0.2637, 0.0618, 0.2639, 0.06196, 0.2648, 0.0008725, 0.4249, 0.0008725, 0.4261, 0.0001601, 0.4259, 0.0, 0.4249, 0.2491, 0.3125, 0.25, 0.3125, 0.2498, 0.3134, 0.2491, 0.3136, 0.06109, 0.2875, 0.06196, 0.2875, 0.0618, 0.2884, 0.06109, 0.2886, 0.2491, 0.2897, 0.2491, 0.2886, 0.2498, 0.2888, 0.25, 0.2897, 0.2491, 0.5124, 0.25, 0.5124, 0.2498, 0.5134, 0.2491, 0.5137, 0.0008725, 0.5124, 0.0008725, 0.5137, 0.0001601, 0.5134, 5.96e-08, 0.5124, 0.0008725, 0.2897, 0.0, 0.2897, 0.0001601, 0.2888, 0.0008725, 0.2886, 0.123, 0.2648, 0.123, 0.2637, 0.1238, 0.2639, 0.1239, 0.2648, 0.123, 0.2875, 0.1239, 0.2875, 0.1238, 0.2884, 0.123, 0.2886, 0.0008725, 0.3125, 0.0008725, 0.3136, 0.0001601, 0.3134, 2.98e-08, 0.3125, 0.2491, 0.4249, 0.25, 0.4249, 0.2498, 0.4259, 0.2491, 0.4261, 0.001045, 0.724, 0.001045, 0.7251, 0.0001918, 0.7249, 1.788e-07, 0.724, 0.001045, 0.5262, 2.98e-08, 0.5262, 0.0001917, 0.5252, 0.001045, 0.5249, 0.999, 0.7739, 1.0, 0.7739, 0.9998, 0.7747, 0.999, 0.7749, 0.999, 0.7511, 0.999, 0.75, 0.9998, 0.7502, 1.0, 0.7511, 0.001045, 0.6989, 0.001045, 0.7001, 0.0001917, 0.6999, 1.192e-07, 0.6989, 0.001045, 0.7012, 1.788e-07, 0.7012, 0.0001918, 0.7003, 0.001045, 0.7001, 0.999, 0.6989, 1.0, 0.6989, 0.9998, 0.6999, 0.999, 0.7001, 0.9249, 0.7739, 0.9258, 0.7739, 0.9256, 0.7747, 0.9248, 0.7749, 0.999, 0.7012, 0.999, 0.7001, 0.9998, 0.7003, 1.0, 0.7012, 0.9249, 0.7511, 0.9248, 0.75, 0.9256, 0.7502, 0.9258, 0.7511, 0.999, 0.5262, 0.999, 0.5249, 0.9998, 0.5252, 1.0, 0.5262, 0.999, 0.724, 1.0, 0.724, 0.9998, 0.7249, 0.999, 0.7251, 0.9268, 0.7739, 0.9268, 0.7749, 0.926, 0.7747, 0.9258, 0.7739, 0.001045, 0.6113, 0.001045, 0.6125, 0.0001917, 0.6123, 0.0, 0.6113, 0.03778, 0.7261, 0.03666, 0.7261, 0.03679, 0.7253, 0.03766, 0.7251, 0.9268, 0.7511, 0.9258, 0.7511, 0.926, 0.7502, 0.9268, 0.75, 0.03778, 0.7489, 0.03766, 0.75, 0.03679, 0.7498, 0.03666, 0.7489, 0.001045, 0.6138, 1.192e-07, 0.6138, 0.0001917, 0.6128, 0.001045, 0.6125, 0.999, 0.6138, 0.999, 0.6125, 0.9998, 0.6128, 1.0, 0.6138, 0.9991, 0.7489, 1.0, 0.7489, 0.9998, 0.7498, 0.999, 0.75, 0.8554, 0.7739, 0.8553, 0.7749, 0.8545, 0.7747, 0.8543, 0.7739, 0.8554, 0.7511, 0.8543, 0.7511, 0.8545, 0.7502, 0.8553, 0.75, 0.9991, 0.7261, 0.999, 0.7251, 0.9998, 0.7253, 1.0, 0.7261, 0.999, 0.6113, 1.0, 0.6113, 0.9998, 0.6123, 0.999, 0.6125, 0.9625, 0.776, 0.9623, 0.7749, 0.9631, 0.7751, 0.9633, 0.776, 0.001045, 0.9137, 0.0, 0.9137, 0.0001917, 0.9126, 0.001045, 0.9124, 0.07315, 0.7739, 0.0742, 0.7739, 0.07401, 0.7747, 0.07315, 0.7749, 0.07315, 0.7511, 0.07315, 0.75, 0.07401, 0.7502, 0.0742, 0.7511, 0.999, 0.8261, 0.999, 0.8248, 0.9998, 0.8251, 1.0, 0.8261, 0.9625, 0.7988, 0.9633, 0.7988, 0.9631, 0.7997, 0.9623, 0.7999, 0.001045, 0.8261, 2.98e-08, 0.8261, 0.0001918, 0.8251, 0.001045, 0.8248, 0.07509, 0.7511, 0.0742, 0.7511, 0.07444, 0.7502, 0.07521, 0.75, 0.001123, 0.7988, 0.001007, 0.7999, 0.0001332, 0.7997, 2.98e-08, 0.7988, 0.07509, 0.7739, 0.07521, 0.7749, 0.07444, 0.7747, 0.0742, 0.7739, 0.999, 0.9137, 0.999, 0.9124, 0.9998, 0.9126, 1.0, 0.9137, 0.001123, 0.776, 2.98e-08, 0.776, 0.0001333, 0.7751, 0.001007, 0.7749, 0.001045, 0.7739, 0.001045, 0.7749, 0.0001918, 0.7747, 2.98e-08, 0.7739, 0.001045, 0.9988, 0.001045, 1.0, 0.0001917, 0.9998, 8.941e-08, 0.9988, 0.999, 0.8238, 1.0, 0.8238, 0.9998, 0.8246, 0.999, 0.8248, 0.001045, 0.7511, 2.98e-08, 0.7511, 0.0001918, 0.7502, 0.001045, 0.75, 0.999, 0.801, 0.999, 0.7999, 0.9998, 0.8001, 1.0, 0.801, 0.999, 0.9112, 1.0, 0.9112, 0.9998, 0.9122, 0.999, 0.9124, 0.001045, 0.9112, 0.001045, 0.9124, 0.0001917, 0.9122, 0.0, 0.9112, 0.001045, 0.801, 2.98e-08, 0.801, 0.0001918, 0.8001, 0.001045, 0.7999, 0.1446, 0.7511, 0.1447, 0.75, 0.1455, 0.7502, 0.1457, 0.7511, 0.1446, 0.7739, 0.1457, 0.7739, 0.1455, 0.7747, 0.1447, 0.7749, 0.001045, 0.8238, 0.001045, 0.8248, 0.0001918, 0.8246, 8.941e-08, 0.8238, 0.999, 0.9988, 1.0, 0.9988, 0.9998, 0.9998, 0.999, 1.0, 0.0008725, 0.07608, 0.0008725, 0.1612, 0.0, 0.1612, 0.0, 0.07608, 0.06283, 2.98e-08, 0.123, 2.98e-08, 0.123, 0.001079, 0.06283, 0.001079, 0.2491, 0.04882, 0.2491, 0.02603, 0.25, 0.02603, 0.25, 0.04882, 0.1239, 0.001079, 0.1239, 0.02387, 0.123, 0.02387, 0.123, 0.001079, 0.2491, 0.2488, 0.2491, 0.1637, 0.25, 0.1637, 0.25, 0.2488, 0.123, 0.02495, 0.06283, 0.02495, 0.06283, 0.02387, 0.123, 0.02387, 0.2491, 0.07376, 0.2491, 0.05097, 0.25, 0.05097, 0.25, 0.07376, 0.06196, 0.02387, 0.06196, 0.001079, 0.06283, 0.001079, 0.06283, 0.02387, 0.2491, 0.02603, 0.0008725, 0.02603, 0.0008725, 0.02495, 0.2491, 0.02495, 0.2491, 0.25, 0.0008725, 0.25, 0.0008725, 0.2488, 0.2491, 0.2488, 0.06109, 0.001079, 0.0008725, 0.001079, 0.0008725, 0.0, 0.06109, 2.98e-08, 0.0, 0.2488, 0.0, 0.1637, 0.0008725, 0.1637, 0.0008725, 0.2488, 0.0008725, 0.07376, 0.2491, 0.07376, 0.2491, 0.07484, 0.0008726, 0.07484, 0.0008725, 0.1624, 0.2491, 0.1624, 0.2491, 0.1637, 0.0008725, 0.1637, 0.0008725, 0.02603, 0.0008725, 0.04882, 0.0, 0.04882, 0.0, 0.02603, 0.06196, 0.001079, 0.06196, 0.02387, 0.06109, 0.02387, 0.06109, 0.001079, 0.2491, 0.1612, 0.2491, 0.07608, 0.25, 0.07608, 0.25, 0.1612, 0.06109, 0.02495, 0.0008725, 0.02495, 0.0008725, 0.02387, 0.06109, 0.02387, 0.0008725, 0.05097, 0.0008725, 0.07376, 5.96e-08, 0.07376, 0.0, 0.05097, 0.0, 0.02387, 0.0, 0.001079, 0.0008725, 0.001079, 0.0008725, 0.02387, 0.0008725, 0.04882, 0.2491, 0.04882, 0.2491, 0.0499, 0.0008725, 0.0499, 0.2491, 0.1624, 0.0008725, 0.1624, 0.0008725, 0.1612, 0.2491, 0.1612, 0.2491, 0.05097, 0.0008725, 0.05097, 0.0008725, 0.0499, 0.2491, 0.0499, 0.0008725, 0.07484, 0.2491, 0.07484, 0.2491, 0.07608, 0.0008725, 0.07608, 0.0008725, 0.3397, 0.0008725, 0.4249, 0.0, 0.4249, 0.0, 0.3397, 0.0008725, 0.2637, 0.06109, 0.2637, 0.06109, 0.2648, 0.0008726, 0.2648, 0.2491, 0.3125, 0.2491, 0.2897, 0.25, 0.2897, 0.25, 0.3125, 0.06196, 0.2648, 0.06196, 0.2875, 0.06109, 0.2875, 0.06109, 0.2648, 0.2491, 0.5124, 0.2491, 0.4273, 0.25, 0.4273, 0.25, 0.5124, 0.06109, 0.2886, 0.0008725, 0.2886, 0.0008726, 0.2875, 0.06109, 0.2875, 0.2491, 0.3374, 0.2491, 0.3146, 0.25, 0.3146, 0.25, 0.3374, 0.0, 0.2875, 0.0, 0.2648, 0.0008726, 0.2648, 0.0008726, 0.2875, 0.2491, 0.2897, 0.0008725, 0.2897, 0.0008725, 0.2886, 0.2491, 0.2886, 0.2491, 0.5137, 0.0008725, 0.5137, 0.0008725, 0.5124, 0.2491, 0.5124, 0.123, 0.2648, 0.06283, 0.2648, 0.06283, 0.2637, 0.123, 0.2637, 5.96e-08, 0.5124, 0.0, 0.4273, 0.0008724, 0.4273, 0.0008725, 0.5124, 0.0008725, 0.3374, 0.2491, 0.3374, 0.2491, 0.3385, 0.0008726, 0.3385, 0.0008725, 0.4261, 0.2491, 0.4261, 0.2491, 0.4273, 0.0008724, 0.4273, 0.0008725, 0.2897, 0.0008725, 0.3125, 2.98e-08, 0.3125, 0.0, 0.2897, 0.1239, 0.2648, 0.1239, 0.2875, 0.123, 0.2875, 0.123, 0.2648, 0.2491, 0.4249, 0.2491, 0.3397, 0.25, 0.3397, 0.25, 0.4249, 0.123, 0.2886, 0.06283, 0.2886, 0.06283, 0.2875, 0.123, 0.2875, 0.0008725, 0.3146, 0.0008725, 0.3374, 5.96e-08, 0.3374, 0.0, 0.3146, 0.06196, 0.2875, 0.06196, 0.2648, 0.06283, 0.2648, 0.06283, 0.2875, 0.0008725, 0.3125, 0.2491, 0.3125, 0.2491, 0.3136, 0.0008725, 0.3136, 0.2491, 0.4261, 0.0008725, 0.4261, 0.0008725, 0.4249, 0.2491, 0.4249, 0.2491, 0.3146, 0.0008725, 0.3146, 0.0008725, 0.3136, 0.2491, 0.3136, 0.0008725, 0.3385, 0.2491, 0.3385, 0.2491, 0.3397, 0.0008725, 0.3397, 0.001045, 0.5262, 0.001045, 0.6113, 0.0, 0.6113, 2.98e-08, 0.5262, 0.999, 0.7749, 0.9268, 0.7749, 0.9268, 0.7739, 0.999, 0.7739, 0.03778, 0.7261, 0.03778, 0.7489, 0.03666, 0.7489, 0.03666, 0.7261, 0.9258, 0.7739, 0.9258, 0.7511, 0.9268, 0.7511, 0.9268, 0.7739, 0.001045, 0.6138, 0.001045, 0.6989, 1.192e-07, 0.6989, 1.192e-07, 0.6138, 0.9268, 0.75, 0.999, 0.75, 0.999, 0.7511, 0.9268, 0.7511, 0.001045, 0.7012, 0.001045, 0.724, 1.788e-07, 0.724, 1.788e-07, 0.7012, 1.0, 0.7511, 1.0, 0.7739, 0.999, 0.7739, 0.999, 0.7511, 0.03778, 0.7489, 0.9991, 0.7489, 0.999, 0.75, 0.03766, 0.75, 0.001045, 0.6125, 0.999, 0.6125, 0.999, 0.6138, 0.001045, 0.6138, 0.8554, 0.7739, 0.9249, 0.7739, 0.9248, 0.7749, 0.8553, 0.7749, 1.0, 0.6138, 1.0, 0.6989, 0.999, 0.6989, 0.999, 0.6138, 0.999, 0.7012, 0.001045, 0.7012, 0.001045, 0.7001, 0.999, 0.7001, 0.999, 0.7001, 0.001045, 0.7001, 0.001045, 0.6989, 0.999, 0.6989, 0.9991, 0.7489, 0.9991, 0.7261, 1.0, 0.7261, 1.0, 0.7489, 0.8543, 0.7739, 0.8543, 0.7511, 0.8554, 0.7511, 0.8554, 0.7739, 0.999, 0.6113, 0.999, 0.5262, 1.0, 0.5262, 1.0, 0.6113, 0.8553, 0.75, 0.9248, 0.75, 0.9249, 0.7511, 0.8554, 0.7511, 0.999, 0.724, 0.999, 0.7012, 1.0, 0.7012, 1.0, 0.724, 0.9258, 0.7511, 0.9258, 0.7739, 0.9249, 0.7739, 0.9249, 0.7511, 0.9991, 0.7261, 0.03778, 0.7261, 0.03766, 0.7251, 0.999, 0.7251, 0.999, 0.6125, 0.001045, 0.6125, 0.001045, 0.6113, 0.999, 0.6113, 0.001045, 0.724, 0.999, 0.724, 0.999, 0.7251, 0.001045, 0.7251, 0.001045, 0.5249, 0.999, 0.5249, 0.999, 0.5262, 0.001045, 0.5262, 0.001045, 0.9137, 0.001045, 0.9988, 8.941e-08, 0.9988, 0.0, 0.9137, 0.07315, 0.7749, 0.001045, 0.7749, 0.001045, 0.7739, 0.07315, 0.7739, 0.999, 0.8238, 0.999, 0.801, 1.0, 0.801, 1.0, 0.8238, 2.98e-08, 0.7739, 2.98e-08, 0.7511, 0.001045, 0.7511, 0.001045, 0.7739, 0.999, 0.9112, 0.999, 0.8261, 1.0, 0.8261, 1.0, 0.9112, 0.001045, 0.75, 0.07315, 0.75, 0.07315, 0.7511, 0.001045, 0.7511, 0.9625, 0.7988, 0.9625, 0.776, 0.9633, 0.776, 0.9633, 0.7988, 0.0742, 0.7511, 0.0742, 0.7739, 0.07315, 0.7739, 0.07315, 0.7511, 0.999, 0.801, 0.001045, 0.801, 0.001045, 0.7999, 0.999, 0.7999, 0.999, 0.9124, 0.001045, 0.9124, 0.001045, 0.9112, 0.999, 0.9112, 0.1446, 0.7511, 0.07509, 0.7511, 0.07521, 0.75, 0.1447, 0.75, 0.0, 0.9112, 2.98e-08, 0.8261, 0.001045, 0.8261, 0.001045, 0.9112, 0.001123, 0.7988, 0.9625, 0.7988, 0.9623, 0.7999, 0.001007, 0.7999, 0.001045, 0.8248, 0.999, 0.8248, 0.999, 0.8261, 0.001045, 0.8261, 0.001045, 0.801, 0.001045, 0.8238, 8.941e-08, 0.8238, 2.98e-08, 0.801, 0.1457, 0.7511, 0.1457, 0.7739, 0.1446, 0.7739, 0.1446, 0.7511, 0.999, 0.9988, 0.999, 0.9137, 1.0, 0.9137, 1.0, 0.9988, 0.1447, 0.7749, 0.07521, 0.7749, 0.07509, 0.7739, 0.1446, 0.7739, 0.001123, 0.776, 0.001123, 0.7988, 2.98e-08, 0.7988, 2.98e-08, 0.776, 0.0742, 0.7739, 0.0742, 0.7511, 0.07509, 0.7511, 0.07509, 0.7739, 0.001045, 0.8238, 0.999, 0.8238, 0.999, 0.8248, 0.001045, 0.8248, 0.999, 1.0, 0.001045, 1.0, 0.001045, 0.9988, 0.999, 0.9988, 0.9625, 0.776, 0.001123, 0.776, 0.001007, 0.7749, 0.9623, 0.7749, 0.001045, 0.9124, 0.999, 0.9124, 0.999, 0.9137, 0.001045, 0.9137, 0.123, 0.001079, 0.123, 0.02387, 0.06283, 0.02387, 0.06283, 0.001079, 0.0, 0.0, 0.0, 0.0, 0.0, 0.0, 0.0, 0.0, 0.0, 0.0, 0.0, 0.0, 0.0, 0.0, 0.0, 0.0, 0.0, 0.0, 0.0, 0.0, 0.0, 0.0, 0.0, 0.0, 0.0, 0.0, 0.0, 0.0, 0.0, 0.0, 0.0, 0.0, 0.0, 0.0, 0.0, 0.0, 0.0, 0.0, 0.0, 0.0, 0.0, 0.0, 0.0, 0.0, 0.0, 0.0, 0.0, 0.0])
me_cube_008.materials.append(None)
me_cube_008.materials.append(None)
me_cube_008.materials.append(None)
me_cube_008.use_remesh_preserve_volume = False
me_cube_008.use_remesh_preserve_attributes = False
me_cube_008.use_mirror_vertex_groups = False
me_cube_008.update()

# ---- objects
ob_bpassembly_door_panel_glass_georgian = bpy.data.objects.new('BPASSEMBLY.Door Panel Glass Georgian', me_base_point)
ob_vpdimz_door_panel_glass_georgian = bpy.data.objects.new('VPDIMZ.Door Panel Glass Georgian', None)
ob_vpdimy_door_panel_glass_georgian = bpy.data.objects.new('VPDIMY.Door Panel Glass Georgian', None)
ob_vpdimx_door_panel_glass_georgian = bpy.data.objects.new('VPDIMX.Door Panel Glass Georgian', None)
ob_cage_door_panel_glass_georgian_cage = bpy.data.objects.new('CAGE.Door Panel Glass Georgian.CAGE', me_cage)
ob_mesh_door_panel_glass_georgian_door_l = bpy.data.objects.new('MESH.Door Panel Glass Georgian.Door L', me_cube_008)

# ---- transforms, parenting, visibility, modifiers, constraints
ob_bpassembly_door_panel_glass_georgian.location = (0.0, 0.0, 0.0)
ob_bpassembly_door_panel_glass_georgian.lineart.crease_threshold = 0.0
ob_vpdimz_door_panel_glass_georgian.parent = ob_bpassembly_door_panel_glass_georgian
ob_vpdimz_door_panel_glass_georgian.location = (0.0, 0.0, 2.032)
ob_vpdimz_door_panel_glass_georgian.lock_location = (True, True, False)
ob_vpdimz_door_panel_glass_georgian.empty_display_size = 0.3048
ob_vpdimz_door_panel_glass_georgian.empty_image_offset = (0.0, 0.0)
ob_vpdimz_door_panel_glass_georgian.lineart.crease_threshold = 0.0
ob_vpdimy_door_panel_glass_georgian.parent = ob_bpassembly_door_panel_glass_georgian
ob_vpdimy_door_panel_glass_georgian.location = (0.0, -0.04445, 0.0)
ob_vpdimy_door_panel_glass_georgian.lock_location = (True, False, True)
ob_vpdimy_door_panel_glass_georgian.empty_display_size = 0.3048
ob_vpdimy_door_panel_glass_georgian.empty_image_offset = (0.0, 0.0)
ob_vpdimy_door_panel_glass_georgian.lineart.crease_threshold = 0.0
ob_vpdimx_door_panel_glass_georgian.parent = ob_bpassembly_door_panel_glass_georgian
ob_vpdimx_door_panel_glass_georgian.location = (0.9144, 0.0, 0.0)
ob_vpdimx_door_panel_glass_georgian.lock_location = (False, True, True)
ob_vpdimx_door_panel_glass_georgian.empty_display_size = 0.3048
ob_vpdimx_door_panel_glass_georgian.empty_image_offset = (0.0, 0.0)
ob_vpdimx_door_panel_glass_georgian.lineart.crease_threshold = 0.0
ob_cage_door_panel_glass_georgian_cage.parent = ob_bpassembly_door_panel_glass_georgian
ob_cage_door_panel_glass_georgian_cage.location = (0.0, 0.0, 0.0)
ob_cage_door_panel_glass_georgian_cage.lock_location = (True, True, True)
ob_cage_door_panel_glass_georgian_cage.lock_rotation = (True, True, True)
ob_cage_door_panel_glass_georgian_cage.visible_camera = False
ob_cage_door_panel_glass_georgian_cage.visible_diffuse = False
ob_cage_door_panel_glass_georgian_cage.visible_glossy = False
ob_cage_door_panel_glass_georgian_cage.visible_transmission = False
ob_cage_door_panel_glass_georgian_cage.visible_shadow = False
ob_cage_door_panel_glass_georgian_cage.display_type = 'WIRE'
ob_cage_door_panel_glass_georgian_cage.lineart.crease_threshold = 0.0
_vg = ob_cage_door_panel_glass_georgian_cage.vertex_groups.new(name='X Dimension')
_vg = ob_cage_door_panel_glass_georgian_cage.vertex_groups.new(name='Y Dimension')
_vg = ob_cage_door_panel_glass_georgian_cage.vertex_groups.new(name='Z Dimension')
_m = ob_cage_door_panel_glass_georgian_cage.modifiers.new('Hook-VPDIMX.New Assembly', 'HOOK')
_m.center = (0.6096, 0.0, 0.0)
_m.matrix_inverse = ((1.0, 0.0, 0.0, -0.6096), (0.0, 1.0, 0.0, 0.0), (0.0, 0.0, 1.0, 0.0), (0.0, 0.0, 0.0, 1.0))
_m.object = ob_vpdimx_door_panel_glass_georgian
_m = ob_cage_door_panel_glass_georgian_cage.modifiers.new('Hook-VPDIMY.New Assembly', 'HOOK')
_m.center = (0.0, 0.6096, 0.0)
_m.matrix_inverse = ((1.0, 0.0, 0.0, 0.0), (0.0, 1.0, 0.0, -0.6096), (0.0, 0.0, 1.0, 0.0), (0.0, 0.0, 0.0, 1.0))
_m.object = ob_vpdimy_door_panel_glass_georgian
_m = ob_cage_door_panel_glass_georgian_cage.modifiers.new('Hook-VPDIMZ.New Assembly', 'HOOK')
_m.center = (0.0, 0.0, 0.6096)
_m.matrix_inverse = ((1.0, 0.0, 0.0, 0.0), (0.0, 1.0, 0.0, 0.0), (0.0, 0.0, 1.0, -0.6096), (0.0, 0.0, 0.0, 1.0))
_m.object = ob_vpdimz_door_panel_glass_georgian
ob_mesh_door_panel_glass_georgian_door_l.parent = ob_bpassembly_door_panel_glass_georgian
ob_mesh_door_panel_glass_georgian_door_l.location = (0.0, 0.0, 0.0)
ob_mesh_door_panel_glass_georgian_door_l.lock_location = (True, True, True)
ob_mesh_door_panel_glass_georgian_door_l.lock_rotation = (True, True, True)
ob_mesh_door_panel_glass_georgian_door_l.lock_scale = (True, True, True)
ob_mesh_door_panel_glass_georgian_door_l.lineart.crease_threshold = 0.0
_vg = ob_mesh_door_panel_glass_georgian_door_l.vertex_groups.new(name='X Dimension')
_vg = ob_mesh_door_panel_glass_georgian_door_l.vertex_groups.new(name='Y Dimension')
_vg = ob_mesh_door_panel_glass_georgian_door_l.vertex_groups.new(name='Z Dimension')
_m = ob_mesh_door_panel_glass_georgian_door_l.modifiers.new('Hook-VPDIMX.Door Panel Glass Georgian', 'HOOK')
_m.center = (0.9144, 0.0, 0.0)
_m.matrix_inverse = ((1.0, 0.0, 0.0, -0.9144), (0.0, 1.0, 0.0, 0.0), (0.0, 0.0, 1.0, 0.0), (0.0, 0.0, 0.0, 1.0))
_m.object = ob_vpdimx_door_panel_glass_georgian
_m = ob_mesh_door_panel_glass_georgian_door_l.modifiers.new('Hook-VPDIMZ.Door Panel Glass Georgian', 'HOOK')
_m.center = (0.0, 0.0, 2.032)
_m.matrix_inverse = ((1.0, 0.0, 0.0, 0.0), (0.0, 1.0, 0.0, 0.0), (0.0, 0.0, 1.0, -2.032), (0.0, 0.0, 0.0, 1.0))
_m.object = ob_vpdimz_door_panel_glass_georgian

# ---- collection membership
col_collection_1.objects.link(ob_bpassembly_door_panel_glass_georgian)
col_collection_1.objects.link(ob_vpdimz_door_panel_glass_georgian)
col_collection_1.objects.link(ob_vpdimy_door_panel_glass_georgian)
col_collection_1.objects.link(ob_vpdimx_door_panel_glass_georgian)
col_collection_1.objects.link(ob_cage_door_panel_glass_georgian_cage)
col_collection_1.objects.link(ob_mesh_door_panel_glass_georgian_door_l)

# ---- scene / render settings (as saved in the file)
scene.frame_start = 1; scene.frame_end = 250; scene.frame_set(1)
scene.render.engine = 'CYCLES'
scene.render.resolution_percentage = 50
scene.render.dither_intensity = 0.0
scene.cycles.use_denoising = False
scene.cycles.samples = 100
scene.cycles.sampling_pattern = 'TABULATED_SOBOL'
scene.cycles.light_sampling_threshold = 0.0
scene.cycles.use_adaptive_sampling = False
scene.cycles.use_light_tree = False
scene.cycles.caustics_reflective = False
scene.cycles.caustics_refractive = False
scene.cycles.blur_glossy = 0.0
scene.cycles.max_bounces = 6
scene.cycles.pixel_filter_type = 'GAUSSIAN'
scene.cycles.sample_clamp_direct = 1.0
scene.cycles.sample_clamp_indirect = 1.0
scene.view_settings.view_transform = 'Standard'
bpy.context.view_layer.update()

# ---- added for rendering (the .blend has no active camera and no usable light): camera, sun
cam_auto = bpy.data.cameras.new('AutoCamera')
cam_auto.lens = 50.0
cam_auto.sensor_width = 36.0
cam_auto.clip_end = 1000.0
ob_auto_camera = bpy.data.objects.new('AutoCamera', cam_auto)
scene.collection.objects.link(ob_auto_camera)
ob_auto_camera.location = (2.51925, -2.49669, 2.66564)
ob_auto_camera.rotation_euler = (1.09748, -7.21219e-08, 0.694738)
scene.camera = ob_auto_camera
light_auto_sun = bpy.data.lights.new('AutoSun', 'SUN')
light_auto_sun.energy = 3.0
light_auto_sun.angle = 0.0523599
ob_auto_sun = bpy.data.objects.new('AutoSun', light_auto_sun)
scene.collection.objects.link(ob_auto_sun)
ob_auto_sun.rotation_euler = (0.872665, 0.174533, 0.523599)
bpy.context.view_layer.update()
